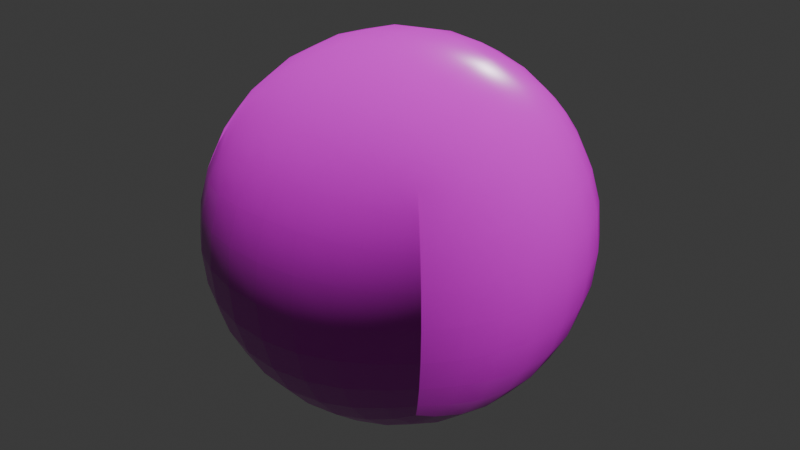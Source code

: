 # Source: basicball.blend  (saved by Blender 4.5.90; exported with 4.5.12 LTS)
import bpy
from mathutils import Matrix  # noqa: F401  (used for matrix-valued properties, if any)

bpy.ops.wm.read_factory_settings(use_empty=True)
scene = bpy.context.scene
scene.name = 'Scene'

# ---- collections
col_collection = bpy.data.collections.new('Collection'); scene.collection.children.link(col_collection)

# ---- images (referenced by path relative to the original .blend; pixels are not part of the script)
import os
ASSET_DIR = os.environ.get("B2B_ASSET_DIR", "")  # directory of the original .blend (textures are referenced by path, not embedded)
HERE = os.path.dirname(os.path.abspath(__file__))  # packed textures are extracted next to this script under _unpacked/

def load_image(name, relpath, width, height, colorspace="sRGB"):
    """Load a texture the original file referenced (path relative to the .blend, or extracted next to this script)."""
    p = next((c for c in (os.path.join(HERE, relpath), os.path.join(ASSET_DIR, relpath)) if relpath and os.path.exists(c)), "")
    if p:
        img = bpy.data.images.load(p, check_existing=True)
        img.name = name
    else:  # same state as the original file: an image datablock whose file is absent (Cycles renders it pink)
        img = bpy.data.images.new(name, width, height)
        img.source = "FILE"
        img.filepath = "//" + (relpath or name)
    img.colorspace_settings.name = colorspace
    return img
img_diffuse_4k = load_image('Diffuse_4K', 'textures/Football_Diffuse.jpg', 1024, 1024, 'sRGB')
img_normal_4k = load_image('Normal_4K', 'textures/Football_Normal.jpg', 1024, 1024, 'Non-Color')

# ---- materials (node trees are filled in below, after node groups)
mat_baked = bpy.data.materials.new('Baked')
mat_baked.diffuse_color = (0.0, 0.0, 0.0, 1.0)
mat_baked.roughness = 0.2545

# ---- material node trees
mat_baked.use_nodes = True; mat_baked.node_tree.nodes.clear()
_N = mat_baked.node_tree.nodes; _L = mat_baked.node_tree.links
n0 = _N.new('ShaderNodeBsdfPrincipled'); n0.name = 'Principled BSDF'; n0.location = (-200, 100)
n0.inputs[2].default_value = 0.2545
n0.inputs[27].default_value = (0.0, 0.0, 0.0, 1.0)
n0.inputs[28].default_value = 1.0
n1 = _N.new('ShaderNodeOutputMaterial'); n1.name = 'Material Output'; n1.location = (200, 100)
n2 = _N.new('ShaderNodeNormalMap'); n2.name = 'Normal Map'; n2.location = (-600, -600)
n2.label = 'Normal/Map'
n3 = _N.new('ShaderNodeTexImage'); n3.name = 'Image Texture'; n3.location = (-600, 300)
n3.image = img_diffuse_4k
n4 = _N.new('ShaderNodeTexImage'); n4.name = 'Image Texture.001'; n4.location = (-900, -1200)
n4.image = img_normal_4k
_L.new(n0.outputs[0], n1.inputs[0])
_L.new(n2.outputs[0], n0.inputs[5])
_L.new(n3.outputs[0], n0.inputs[0])
_L.new(n4.outputs[0], n2.inputs[1])
n1.is_active_output = True

# ---- world
world_world = bpy.data.worlds.new('World'); scene.world = world_world
world_world.use_nodes = True; world_world.node_tree.nodes.clear()
_N = world_world.node_tree.nodes; _L = world_world.node_tree.links
n0 = _N.new('ShaderNodeOutputWorld'); n0.name = 'World Output'; n0.location = (200, 100)
n1 = _N.new('ShaderNodeBackground'); n1.name = 'Background'; n1.location = (-200, 100)
n1.inputs[0].default_value = (0.05088, 0.05088, 0.05088, 1.0)
_L.new(n1.outputs[0], n0.inputs[0])
n0.is_active_output = True
world_world.color = (0.05088, 0.05088, 0.05088)
world_world.sun_shadow_jitter_overblur = 0.0

# ---- meshes
me_cube_001 = bpy.data.meshes.new('Cube.001')
me_cube_001.from_pydata([(-0.06339, -0.06339, 0.06339), (-0.06339, 0.06339, 0.06339), (-0.06339, -0.06339, -0.06339), (-0.06339, 0.06339, -0.06339), (0.06339, -0.06339, 0.06339), (0.06339, 0.06339, 0.06339), (0.06339, -0.06339, -0.06339), (0.06339, 0.06339, -0.06339), (-0.06793, -0.06793, -0.05317), (-0.07291, -0.07291, -0.03775), (-0.0764, -0.0764, -0.01954), (-0.07764, -0.07764, 5.529e-10), (-0.0764, -0.0764, 0.01954), (-0.07291, -0.07291, 0.03775), (-0.06793, -0.06793, 0.05317), (-0.06793, -0.05317, 0.06793), (-0.07291, -0.03775, 0.07291), (-0.0764, -0.01954, 0.0764), (-0.07764, -2.789e-09, 0.07764), (-0.0764, 0.01954, 0.0764), (-0.07291, 0.03775, 0.07291), (-0.06793, 0.05317, 0.06793), (-0.06793, 0.06793, 0.05317), (-0.07291, 0.07291, 0.03775), (-0.0764, 0.0764, 0.01954), (-0.07764, 0.07764, 1.502e-09), (-0.0764, 0.0764, -0.01954), (-0.07291, 0.07291, -0.03775), (-0.06793, 0.06793, -0.05317), (-0.06793, 0.05317, -0.06793), (-0.07291, 0.03775, -0.07291), (-0.0764, 0.01954, -0.0764), (-0.07764, -2.908e-09, -0.07764), (-0.0764, -0.01954, -0.0764), (-0.07291, -0.03775, -0.07291), (-0.06793, -0.05317, -0.06793), (0.05317, -0.06793, -0.06793), (0.03775, -0.07291, -0.07291), (0.01954, -0.0764, -0.0764), (9.935e-10, -0.07764, -0.07764), (-0.01954, -0.0764, -0.0764), (-0.03775, -0.07291, -0.07291), (-0.05317, -0.06793, -0.06793), (-0.05317, 0.06793, -0.06793), (-0.03775, 0.07291, -0.07291), (-0.01954, 0.0764, -0.0764), (-1.735e-09, 0.07764, -0.07764), (0.01954, 0.0764, -0.0764), (0.03775, 0.07291, -0.07291), (0.05317, 0.06793, -0.06793), (0.06793, 0.05317, -0.06793), (0.07291, 0.03775, -0.07291), (0.0764, 0.01954, -0.0764), (0.07764, -2.908e-09, -0.07764), (0.0764, -0.01954, -0.0764), (0.07291, -0.03775, -0.07291), (0.06793, -0.05317, -0.06793), (0.06793, -0.06793, 0.05317), (0.07291, -0.07291, 0.03775), (0.0764, -0.0764, 0.01954), (0.07764, -0.07764, 2.807e-09), (0.0764, -0.0764, -0.01954), (0.07291, -0.07291, -0.03775), (0.06793, -0.06793, -0.05317), (0.06793, 0.06793, -0.05317), (0.07291, 0.07291, -0.03775), (0.0764, 0.0764, -0.01954), (0.07764, 0.07764, 9.088e-10), (0.0764, 0.0764, 0.01954), (0.07291, 0.07291, 0.03775), (0.06793, 0.06793, 0.05317), (0.06793, 0.05317, 0.06793), (0.07291, 0.03775, 0.07291), (0.0764, 0.01954, 0.0764), (0.07764, -2.908e-09, 0.07764), (0.0764, -0.01954, 0.0764), (0.07291, -0.03775, 0.07291), (0.06793, -0.05317, 0.06793), (-0.05317, -0.06793, 0.06793), (-0.03775, -0.07291, 0.07291), (-0.01954, -0.0764, 0.0764), (-2.565e-09, -0.07764, 0.07764), (0.01954, -0.0764, 0.0764), (0.03775, -0.07291, 0.07291), (0.05317, -0.06793, 0.06793), (0.05317, 0.06793, 0.06793), (0.03775, 0.07291, 0.07291), (0.01954, 0.0764, 0.0764), (-1.142e-09, 0.07764, 0.07764), (-0.01954, 0.0764, 0.0764), (-0.03775, 0.07291, 0.07291), (-0.05317, 0.06793, 0.06793), (-0.07763, -0.05491, 0.05491), (-0.08476, -0.03867, 0.05811), (-0.0893, -0.01997, 0.06069), (-0.09084, -3.237e-09, 0.06167), (-0.0893, 0.01997, 0.06069), (-0.08476, 0.03867, 0.05811), (-0.07763, 0.05491, 0.05491), (-0.08476, -0.05811, 0.03867), (-0.0936, -0.04059, 0.04059), (-0.09914, -0.02089, 0.04232), (-0.101, -3.273e-09, 0.04304), (-0.09914, 0.02089, 0.04232), (-0.0936, 0.04059, 0.04059), (-0.08476, 0.05811, 0.03867), (-0.0893, -0.06069, 0.01997), (-0.09914, -0.04232, 0.02089), (-0.1054, -0.02178, 0.02178), (-0.1075, -2.521e-09, 0.02217), (-0.1054, 0.02178, 0.02178), (-0.09914, 0.04232, 0.02089), (-0.0893, 0.06069, 0.01997), (-0.09084, -0.06167, -2.667e-10), (-0.101, -0.04304, -6.513e-10), (-0.1075, -0.02217, 1.598e-09), (-0.1098, -1.82e-09, 2.256e-09), (-0.1075, 0.02217, 2.099e-09), (-0.101, 0.04304, 1.394e-09), (-0.09084, 0.06167, 1.61e-09), (-0.0893, -0.06069, -0.01997), (-0.09914, -0.04232, -0.02089), (-0.1054, -0.02178, -0.02178), (-0.1075, -1.337e-09, -0.02217), (-0.1054, 0.02178, -0.02178), (-0.09914, 0.04232, -0.02089), (-0.0893, 0.06069, -0.01997), (-0.08476, -0.05811, -0.03867), (-0.0936, -0.04059, -0.04059), (-0.09914, -0.02089, -0.04232), (-0.101, -1.107e-09, -0.04304), (-0.09914, 0.02089, -0.04232), (-0.0936, 0.04059, -0.04059), (-0.08476, 0.05811, -0.03867), (-0.07763, -0.05491, -0.05491), (-0.08476, -0.03867, -0.05811), (-0.0893, -0.01997, -0.06069), (-0.09084, -2.12e-09, -0.06167), (-0.0893, 0.01997, -0.06069), (-0.08476, 0.03867, -0.05811), (-0.07763, 0.05491, -0.05491), (-0.05491, -0.05491, -0.07763), (-0.05811, -0.03867, -0.08476), (-0.06069, -0.01997, -0.0893), (-0.06167, -3.714e-09, -0.09084), (-0.06069, 0.01997, -0.0893), (-0.05811, 0.03867, -0.08476), (-0.05491, 0.05491, -0.07763), (-0.03867, -0.05811, -0.08476), (-0.04059, -0.04059, -0.0936), (-0.04232, -0.02089, -0.09914), (-0.04304, -3.755e-09, -0.101), (-0.04232, 0.02089, -0.09914), (-0.04059, 0.04059, -0.0936), (-0.03867, 0.05811, -0.08476), (-0.01997, -0.06069, -0.0893), (-0.02089, -0.04232, -0.09914), (-0.02178, -0.02178, -0.1054), (-0.02217, -3.021e-09, -0.1075), (-0.02178, 0.02178, -0.1054), (-0.02089, 0.04232, -0.09914), (-0.01997, 0.06069, -0.0893), (1.824e-09, -0.06167, -0.09084), (2.231e-09, -0.04304, -0.101), (9.572e-10, -0.02217, -0.1075), (2.04e-10, -1.942e-09, -0.1098), (-2.566e-10, 0.02217, -0.1075), (-1.74e-09, 0.04304, -0.101), (-1.945e-09, 0.06167, -0.09084), (0.01997, -0.06069, -0.0893), (0.02089, -0.04232, -0.09914), (0.02178, -0.02178, -0.1054), (0.02217, -1.58e-09, -0.1075), (0.02178, 0.02178, -0.1054), (0.02089, 0.04232, -0.09914), (0.01997, 0.06069, -0.0893), (0.03867, -0.05811, -0.08476), (0.04059, -0.04059, -0.0936), (0.04232, -0.02089, -0.09914), (0.04304, -1.589e-09, -0.101), (0.04232, 0.02089, -0.09914), (0.04059, 0.04059, -0.0936), (0.03867, 0.05811, -0.08476), (0.05491, -0.05491, -0.07763), (0.05811, -0.03867, -0.08476), (0.06069, -0.01997, -0.0893), (0.06167, -2.358e-09, -0.09084), (0.06069, 0.01997, -0.0893), (0.05811, 0.03867, -0.08476), (0.05491, 0.05491, -0.07763), (0.07763, -0.05491, -0.05491), (0.08476, -0.03867, -0.05811), (0.0893, -0.01997, -0.06069), (0.09084, -3.714e-09, -0.06167), (0.0893, 0.01997, -0.06069), (0.08476, 0.03867, -0.05811), (0.07763, 0.05491, -0.05491), (0.08476, -0.05811, -0.03867), (0.0936, -0.04059, -0.04059), (0.09914, -0.02089, -0.04232), (0.101, -3.755e-09, -0.04304), (0.09914, 0.02089, -0.04232), (0.0936, 0.04059, -0.04059), (0.08476, 0.05811, -0.03867), (0.0893, -0.06069, -0.01997), (0.09914, -0.04232, -0.02089), (0.1054, -0.02178, -0.02178), (0.1075, -3.006e-09, -0.02217), (0.1054, 0.02178, -0.02178), (0.09914, 0.04232, -0.02089), (0.0893, 0.06069, -0.01997), (0.09084, -0.06167, 3.755e-09), (0.101, -0.04304, 4.402e-09), (0.1075, -0.02217, 3.131e-09), (0.1098, -1.82e-09, 2.378e-09), (0.1075, 0.02217, 1.431e-09), (0.101, 0.04304, -4.971e-11), (0.09084, 0.06167, -2.518e-10), (0.0893, -0.06069, 0.01997), (0.09914, -0.04232, 0.02089), (0.1054, -0.02178, 0.02178), (0.1075, -1.337e-09, 0.02217), (0.1054, 0.02178, 0.02178), (0.09914, 0.04232, 0.02089), (0.0893, 0.06069, 0.01997), (0.08476, -0.05811, 0.03867), (0.0936, -0.04059, 0.04059), (0.09914, -0.02089, 0.04232), (0.101, -1.589e-09, 0.04304), (0.09914, 0.02089, 0.04232), (0.0936, 0.04059, 0.04059), (0.08476, 0.05811, 0.03867), (0.07763, -0.05491, 0.05491), (0.08476, -0.03867, 0.05811), (0.0893, -0.01997, 0.06069), (0.09084, -2.12e-09, 0.06167), (0.0893, 0.01997, 0.06069), (0.08476, 0.03867, 0.05811), (0.07763, 0.05491, 0.05491), (0.05491, -0.05491, 0.07763), (0.05811, -0.03867, 0.08476), (0.06069, -0.01997, 0.0893), (0.06167, -3.714e-09, 0.09084), (0.06069, 0.01997, 0.0893), (0.05811, 0.03867, 0.08476), (0.05491, 0.05491, 0.07763), (0.03867, -0.05811, 0.08476), (0.04059, -0.04059, 0.0936), (0.04232, -0.02089, 0.09914), (0.04304, -3.755e-09, 0.101), (0.04232, 0.02089, 0.09914), (0.04059, 0.04059, 0.0936), (0.03867, 0.05811, 0.08476), (0.01997, -0.06069, 0.0893), (0.02089, -0.04232, 0.09914), (0.02178, -0.02178, 0.1054), (0.02217, -3.021e-09, 0.1075), (0.02178, 0.02178, 0.1054), (0.02089, 0.04232, 0.09914), (0.01997, 0.06069, 0.0893), (-3.39e-09, -0.06167, 0.09084), (-4.267e-09, -0.04304, 0.101), (-2.988e-09, -0.02217, 0.1075), (-2.232e-09, -1.942e-09, 0.1098), (-1.774e-09, 0.02217, 0.1075), (-2.963e-10, 0.04304, 0.101), (-8.308e-11, 0.06167, 0.09084), (-0.01997, -0.06069, 0.0893), (-0.02089, -0.04232, 0.09914), (-0.02178, -0.02178, 0.1054), (-0.02217, -1.58e-09, 0.1075), (-0.02178, 0.02178, 0.1054), (-0.02089, 0.04232, 0.09914), (-0.01997, 0.06069, 0.0893), (-0.03867, -0.05811, 0.08476), (-0.04059, -0.04059, 0.0936), (-0.04232, -0.02089, 0.09914), (-0.04304, -1.589e-09, 0.101), (-0.04232, 0.02089, 0.09914), (-0.04059, 0.04059, 0.0936), (-0.03867, 0.05811, 0.08476), (-0.05491, -0.05491, 0.07763), (-0.05811, -0.03867, 0.08476), (-0.06069, -0.01997, 0.0893), (-0.06167, -2.343e-09, 0.09084), (-0.06069, 0.01997, 0.0893), (-0.05811, 0.03867, 0.08476), (-0.05491, 0.05491, 0.07763), (-0.05491, -0.07763, -0.05491), (-0.03867, -0.08476, -0.05811), (-0.01997, -0.0893, -0.06069), (-1.26e-09, -0.09084, -0.06167), (0.01997, -0.0893, -0.06069), (0.03867, -0.08476, -0.05811), (0.05491, -0.07763, -0.05491), (-0.05811, -0.08476, -0.03867), (-0.04059, -0.0936, -0.04059), (-0.02089, -0.09914, -0.04232), (-1.981e-09, -0.101, -0.04304), (0.02089, -0.09914, -0.04232), (0.04059, -0.0936, -0.04059), (0.05811, -0.08476, -0.03867), (-0.06069, -0.0893, -0.01997), (-0.04232, -0.09914, -0.02089), (-0.02178, -0.1054, -0.02178), (-2.168e-09, -0.1075, -0.02217), (0.02178, -0.1054, -0.02178), (0.04232, -0.09914, -0.02089), (0.06069, -0.0893, -0.01997), (-0.06167, -0.09084, 2.087e-09), (-0.04304, -0.101, 2.477e-09), (-0.02217, -0.1075, 1.674e-09), (-1.014e-09, -0.1098, 1.404e-09), (0.02217, -0.1075, 9.458e-10), (0.04304, -0.101, 4.316e-10), (0.06167, -0.09084, 1.178e-09), (-0.06069, -0.0893, 0.01997), (-0.04232, -0.09914, 0.02089), (-0.02178, -0.1054, 0.02178), (1.531e-10, -0.1075, 0.02217), (0.02178, -0.1054, 0.02178), (0.04232, -0.09914, 0.02089), (0.06069, -0.0893, 0.01997), (-0.05811, -0.08476, 0.03867), (-0.04059, -0.0936, 0.04059), (-0.02089, -0.09914, 0.04232), (5.46e-10, -0.101, 0.04304), (0.02089, -0.09914, 0.04232), (0.04059, -0.0936, 0.04059), (0.05811, -0.08476, 0.03867), (-0.05491, -0.07763, 0.05491), (-0.03867, -0.08476, 0.05811), (-0.01997, -0.0893, 0.06069), (-8.577e-10, -0.09084, 0.06167), (0.01997, -0.0893, 0.06069), (0.03867, -0.08476, 0.05811), (0.05491, -0.07763, 0.05491), (0.05491, 0.07763, -0.05491), (0.03867, 0.08476, -0.05811), (0.01997, 0.0893, -0.06069), (-7.832e-10, 0.09084, -0.06167), (-0.01997, 0.0893, -0.06069), (-0.03867, 0.08476, -0.05811), (-0.05491, 0.07763, -0.05491), (0.05811, 0.08476, -0.03867), (0.04059, 0.0936, -0.04059), (0.02089, 0.09914, -0.04232), (4.256e-10, 0.101, -0.04304), (-0.02089, 0.09914, -0.04232), (-0.04059, 0.0936, -0.04059), (-0.05811, 0.08476, -0.03867), (0.06069, 0.0893, -0.01997), (0.04232, 0.09914, -0.02089), (0.02178, 0.1054, -0.02178), (1.227e-10, 0.1075, -0.02217), (-0.02178, 0.1054, -0.02178), (-0.04232, 0.09914, -0.02089), (-0.06069, 0.0893, -0.01997), (0.06167, 0.09084, 2.325e-09), (0.04304, 0.101, 3.44e-09), (0.02217, 0.1075, 3.146e-09), (-1.136e-09, 0.1098, 2.5e-09), (-0.02217, 0.1075, 1.674e-09), (-0.04304, 0.101, 4.316e-10), (-0.06167, 0.09084, 1.178e-09), (0.06069, 0.0893, 0.01997), (0.04232, 0.09914, 0.02089), (0.02178, 0.1054, 0.02178), (-2.442e-09, 0.1075, 0.02217), (-0.02178, 0.1054, 0.02178), (-0.04232, 0.09914, 0.02089), (-0.06069, 0.0893, 0.01997), (0.05811, 0.08476, 0.03867), (0.04059, 0.0936, 0.04059), (0.02089, 0.09914, 0.04232), (-3.184e-09, 0.101, 0.04304), (-0.02089, 0.09914, 0.04232), (-0.04059, 0.0936, 0.04059), (-0.05811, 0.08476, 0.03867), (0.05491, 0.07763, 0.05491), (0.03867, 0.08476, 0.05811), (0.01997, 0.0893, 0.06069), (-1.483e-09, 0.09084, 0.06167), (-0.01997, 0.0893, 0.06069), (-0.03867, 0.08476, 0.05811), (-0.05491, 0.07763, 0.05491)], [], [(92, 93, 100, 99), (93, 94, 101, 100), (94, 95, 102, 101), (95, 96, 103, 102), (96, 97, 104, 103), (97, 98, 105, 104), (99, 100, 107, 106), (100, 101, 108, 107), (101, 102, 109, 108), (102, 103, 110, 109), (103, 104, 111, 110), (104, 105, 112, 111), (106, 107, 114, 113), (107, 108, 115, 114), (108, 109, 116, 115), (109, 110, 117, 116), (110, 111, 118, 117), (111, 112, 119, 118), (113, 114, 121, 120), (114, 115, 122, 121), (115, 116, 123, 122), (116, 117, 124, 123), (117, 118, 125, 124), (118, 119, 126, 125), (120, 121, 128, 127), (121, 122, 129, 128), (122, 123, 130, 129), (123, 124, 131, 130), (124, 125, 132, 131), (125, 126, 133, 132), (127, 128, 135, 134), (128, 129, 136, 135), (129, 130, 137, 136), (130, 131, 138, 137), (131, 132, 139, 138), (132, 133, 140, 139), (0, 15, 92, 14), (15, 16, 93, 92), (16, 17, 94, 93), (17, 18, 95, 94), (18, 19, 96, 95), (19, 20, 97, 96), (20, 21, 98, 97), (21, 1, 22, 98), (98, 22, 23, 105), (105, 23, 24, 112), (112, 24, 25, 119), (119, 25, 26, 126), (126, 26, 27, 133), (133, 27, 28, 140), (140, 28, 3, 29), (139, 140, 29, 30), (138, 139, 30, 31), (137, 138, 31, 32), (136, 137, 32, 33), (135, 136, 33, 34), (134, 135, 34, 35), (8, 134, 35, 2), (9, 127, 134, 8), (10, 120, 127, 9), (11, 113, 120, 10), (12, 106, 113, 11), (13, 99, 106, 12), (14, 92, 99, 13), (141, 142, 149, 148), (142, 143, 150, 149), (143, 144, 151, 150), (144, 145, 152, 151), (145, 146, 153, 152), (146, 147, 154, 153), (148, 149, 156, 155), (149, 150, 157, 156), (150, 151, 158, 157), (151, 152, 159, 158), (152, 153, 160, 159), (153, 154, 161, 160), (155, 156, 163, 162), (156, 157, 164, 163), (157, 158, 165, 164), (158, 159, 166, 165), (159, 160, 167, 166), (160, 161, 168, 167), (162, 163, 170, 169), (163, 164, 171, 170), (164, 165, 172, 171), (165, 166, 173, 172), (166, 167, 174, 173), (167, 168, 175, 174), (169, 170, 177, 176), (170, 171, 178, 177), (171, 172, 179, 178), (172, 173, 180, 179), (173, 174, 181, 180), (174, 175, 182, 181), (176, 177, 184, 183), (177, 178, 185, 184), (178, 179, 186, 185), (179, 180, 187, 186), (180, 181, 188, 187), (181, 182, 189, 188), (2, 35, 141, 42), (35, 34, 142, 141), (34, 33, 143, 142), (33, 32, 144, 143), (32, 31, 145, 144), (31, 30, 146, 145), (30, 29, 147, 146), (29, 3, 43, 147), (147, 43, 44, 154), (154, 44, 45, 161), (161, 45, 46, 168), (168, 46, 47, 175), (175, 47, 48, 182), (182, 48, 49, 189), (189, 49, 7, 50), (188, 189, 50, 51), (187, 188, 51, 52), (186, 187, 52, 53), (185, 186, 53, 54), (184, 185, 54, 55), (183, 184, 55, 56), (36, 183, 56, 6), (37, 176, 183, 36), (38, 169, 176, 37), (39, 162, 169, 38), (40, 155, 162, 39), (41, 148, 155, 40), (42, 141, 148, 41), (190, 191, 198, 197), (191, 192, 199, 198), (192, 193, 200, 199), (193, 194, 201, 200), (194, 195, 202, 201), (195, 196, 203, 202), (197, 198, 205, 204), (198, 199, 206, 205), (199, 200, 207, 206), (200, 201, 208, 207), (201, 202, 209, 208), (202, 203, 210, 209), (204, 205, 212, 211), (205, 206, 213, 212), (206, 207, 214, 213), (207, 208, 215, 214), (208, 209, 216, 215), (209, 210, 217, 216), (211, 212, 219, 218), (212, 213, 220, 219), (213, 214, 221, 220), (214, 215, 222, 221), (215, 216, 223, 222), (216, 217, 224, 223), (218, 219, 226, 225), (219, 220, 227, 226), (220, 221, 228, 227), (221, 222, 229, 228), (222, 223, 230, 229), (223, 224, 231, 230), (225, 226, 233, 232), (226, 227, 234, 233), (227, 228, 235, 234), (228, 229, 236, 235), (229, 230, 237, 236), (230, 231, 238, 237), (6, 56, 190, 63), (56, 55, 191, 190), (55, 54, 192, 191), (54, 53, 193, 192), (53, 52, 194, 193), (52, 51, 195, 194), (51, 50, 196, 195), (50, 7, 64, 196), (196, 64, 65, 203), (203, 65, 66, 210), (210, 66, 67, 217), (217, 67, 68, 224), (224, 68, 69, 231), (231, 69, 70, 238), (238, 70, 5, 71), (237, 238, 71, 72), (236, 237, 72, 73), (235, 236, 73, 74), (234, 235, 74, 75), (233, 234, 75, 76), (232, 233, 76, 77), (57, 232, 77, 4), (58, 225, 232, 57), (59, 218, 225, 58), (60, 211, 218, 59), (61, 204, 211, 60), (62, 197, 204, 61), (63, 190, 197, 62), (239, 240, 247, 246), (240, 241, 248, 247), (241, 242, 249, 248), (242, 243, 250, 249), (243, 244, 251, 250), (244, 245, 252, 251), (246, 247, 254, 253), (247, 248, 255, 254), (248, 249, 256, 255), (249, 250, 257, 256), (250, 251, 258, 257), (251, 252, 259, 258), (253, 254, 261, 260), (254, 255, 262, 261), (255, 256, 263, 262), (256, 257, 264, 263), (257, 258, 265, 264), (258, 259, 266, 265), (260, 261, 268, 267), (261, 262, 269, 268), (262, 263, 270, 269), (263, 264, 271, 270), (264, 265, 272, 271), (265, 266, 273, 272), (267, 268, 275, 274), (268, 269, 276, 275), (269, 270, 277, 276), (270, 271, 278, 277), (271, 272, 279, 278), (272, 273, 280, 279), (274, 275, 282, 281), (275, 276, 283, 282), (276, 277, 284, 283), (277, 278, 285, 284), (278, 279, 286, 285), (279, 280, 287, 286), (4, 77, 239, 84), (77, 76, 240, 239), (76, 75, 241, 240), (75, 74, 242, 241), (74, 73, 243, 242), (73, 72, 244, 243), (72, 71, 245, 244), (71, 5, 85, 245), (245, 85, 86, 252), (252, 86, 87, 259), (259, 87, 88, 266), (266, 88, 89, 273), (273, 89, 90, 280), (280, 90, 91, 287), (287, 91, 1, 21), (286, 287, 21, 20), (285, 286, 20, 19), (284, 285, 19, 18), (283, 284, 18, 17), (282, 283, 17, 16), (281, 282, 16, 15), (78, 281, 15, 0), (79, 274, 281, 78), (80, 267, 274, 79), (81, 260, 267, 80), (82, 253, 260, 81), (83, 246, 253, 82), (84, 239, 246, 83), (288, 289, 296, 295), (289, 290, 297, 296), (290, 291, 298, 297), (291, 292, 299, 298), (292, 293, 300, 299), (293, 294, 301, 300), (295, 296, 303, 302), (296, 297, 304, 303), (297, 298, 305, 304), (298, 299, 306, 305), (299, 300, 307, 306), (300, 301, 308, 307), (302, 303, 310, 309), (303, 304, 311, 310), (304, 305, 312, 311), (305, 306, 313, 312), (306, 307, 314, 313), (307, 308, 315, 314), (309, 310, 317, 316), (310, 311, 318, 317), (311, 312, 319, 318), (312, 313, 320, 319), (313, 314, 321, 320), (314, 315, 322, 321), (316, 317, 324, 323), (317, 318, 325, 324), (318, 319, 326, 325), (319, 320, 327, 326), (320, 321, 328, 327), (321, 322, 329, 328), (323, 324, 331, 330), (324, 325, 332, 331), (325, 326, 333, 332), (326, 327, 334, 333), (327, 328, 335, 334), (328, 329, 336, 335), (2, 42, 288, 8), (42, 41, 289, 288), (41, 40, 290, 289), (40, 39, 291, 290), (39, 38, 292, 291), (38, 37, 293, 292), (37, 36, 294, 293), (36, 6, 63, 294), (294, 63, 62, 301), (301, 62, 61, 308), (308, 61, 60, 315), (315, 60, 59, 322), (322, 59, 58, 329), (329, 58, 57, 336), (336, 57, 4, 84), (335, 336, 84, 83), (334, 335, 83, 82), (333, 334, 82, 81), (332, 333, 81, 80), (331, 332, 80, 79), (330, 331, 79, 78), (14, 330, 78, 0), (13, 323, 330, 14), (12, 316, 323, 13), (11, 309, 316, 12), (10, 302, 309, 11), (9, 295, 302, 10), (8, 288, 295, 9), (337, 338, 345, 344), (338, 339, 346, 345), (339, 340, 347, 346), (340, 341, 348, 347), (341, 342, 349, 348), (342, 343, 350, 349), (344, 345, 352, 351), (345, 346, 353, 352), (346, 347, 354, 353), (347, 348, 355, 354), (348, 349, 356, 355), (349, 350, 357, 356), (351, 352, 359, 358), (352, 353, 360, 359), (353, 354, 361, 360), (354, 355, 362, 361), (355, 356, 363, 362), (356, 357, 364, 363), (358, 359, 366, 365), (359, 360, 367, 366), (360, 361, 368, 367), (361, 362, 369, 368), (362, 363, 370, 369), (363, 364, 371, 370), (365, 366, 373, 372), (366, 367, 374, 373), (367, 368, 375, 374), (368, 369, 376, 375), (369, 370, 377, 376), (370, 371, 378, 377), (372, 373, 380, 379), (373, 374, 381, 380), (374, 375, 382, 381), (375, 376, 383, 382), (376, 377, 384, 383), (377, 378, 385, 384), (7, 49, 337, 64), (49, 48, 338, 337), (48, 47, 339, 338), (47, 46, 340, 339), (46, 45, 341, 340), (45, 44, 342, 341), (44, 43, 343, 342), (43, 3, 28, 343), (343, 28, 27, 350), (350, 27, 26, 357), (357, 26, 25, 364), (364, 25, 24, 371), (371, 24, 23, 378), (378, 23, 22, 385), (385, 22, 1, 91), (384, 385, 91, 90), (383, 384, 90, 89), (382, 383, 89, 88), (381, 382, 88, 87), (380, 381, 87, 86), (379, 380, 86, 85), (70, 379, 85, 5), (69, 372, 379, 70), (68, 365, 372, 69), (67, 358, 365, 68), (66, 351, 358, 67), (65, 344, 351, 66), (64, 337, 344, 65)])
me_cube_001.polygons.foreach_set('use_smooth', [True] * 384)
_uv = me_cube_001.uv_layers.new(name='UVMap')
_uv.uv.foreach_set('vector', [0.1238, 0.3766, 0.1545, 0.3901, 0.138, 0.4211, 0.1065, 0.4054, 0.1545, 0.3901, 0.1864, 0.4044, 0.1695, 0.4361, 0.138, 0.4211, 0.1864, 0.4044, 0.2177, 0.4206, 0.2003, 0.4518, 0.1695, 0.4361, 0.2177, 0.4206, 0.2473, 0.4389, 0.2295, 0.4688, 0.2003, 0.4518, 0.2473, 0.4389, 0.2746, 0.4587, 0.2571, 0.4863, 0.2295, 0.4688, 0.2746, 0.4587, 0.299, 0.4784, 0.2829, 0.5034, 0.2571, 0.4863, 0.1065, 0.4054, 0.138, 0.4211, 0.1212, 0.4518, 0.08875, 0.4357, 0.138, 0.4211, 0.1695, 0.4361, 0.153, 0.4672, 0.1212, 0.4518, 0.1695, 0.4361, 0.2003, 0.4518, 0.184, 0.4825, 0.153, 0.4672, 0.2003, 0.4518, 0.2295, 0.4688, 0.2137, 0.4983, 0.184, 0.4825, 0.2295, 0.4688, 0.2571, 0.4863, 0.242, 0.5141, 0.2137, 0.4983, 0.2571, 0.4863, 0.2829, 0.5034, 0.2689, 0.5292, 0.242, 0.5141, 0.08875, 0.4357, 0.1212, 0.4518, 0.1052, 0.4831, 0.07227, 0.4673, 0.1212, 0.4518, 0.153, 0.4672, 0.1372, 0.4984, 0.1052, 0.4831, 0.153, 0.4672, 0.184, 0.4825, 0.1685, 0.5134, 0.1372, 0.4984, 0.184, 0.4825, 0.2137, 0.4983, 0.1991, 0.528, 0.1685, 0.5134, 0.2137, 0.4983, 0.242, 0.5141, 0.2283, 0.5419, 0.1991, 0.528, 0.242, 0.5141, 0.2689, 0.5292, 0.256, 0.5552, 0.2283, 0.5419, 0.07227, 0.4673, 0.1052, 0.4831, 0.0909, 0.5151, 0.058, 0.5, 0.1052, 0.4831, 0.1372, 0.4984, 0.1228, 0.5302, 0.0909, 0.5151, 0.1372, 0.4984, 0.1685, 0.5134, 0.1542, 0.5448, 0.1228, 0.5302, 0.1685, 0.5134, 0.1991, 0.528, 0.1852, 0.5579, 0.1542, 0.5448, 0.1991, 0.528, 0.2283, 0.5419, 0.2152, 0.5701, 0.1852, 0.5579, 0.2283, 0.5419, 0.256, 0.5552, 0.2438, 0.5815, 0.2152, 0.5701, 0.058, 0.5, 0.0909, 0.5151, 0.07754, 0.5475, 0.0456, 0.5329, 0.0909, 0.5151, 0.1228, 0.5302, 0.109, 0.5626, 0.07754, 0.5475, 0.1228, 0.5302, 0.1542, 0.5448, 0.1406, 0.5768, 0.109, 0.5626, 0.1542, 0.5448, 0.1852, 0.5579, 0.1721, 0.5888, 0.1406, 0.5768, 0.1852, 0.5579, 0.2152, 0.5701, 0.2031, 0.5992, 0.1721, 0.5888, 0.2152, 0.5701, 0.2438, 0.5815, 0.2326, 0.6086, 0.2031, 0.5992, 0.0456, 0.5329, 0.07754, 0.5475, 0.06376, 0.5798, 0.034, 0.5643, 0.07754, 0.5475, 0.109, 0.5626, 0.09494, 0.5956, 0.06376, 0.5798, 0.109, 0.5626, 0.1406, 0.5768, 0.1272, 0.6099, 0.09494, 0.5956, 0.1406, 0.5768, 0.1721, 0.5888, 0.1601, 0.6214, 0.1272, 0.6099, 0.1721, 0.5888, 0.2031, 0.5992, 0.1926, 0.6303, 0.1601, 0.6214, 0.2031, 0.5992, 0.2326, 0.6086, 0.2232, 0.6369, 0.1926, 0.6303, 0.1127, 0.342, 0.1363, 0.3474, 0.1238, 0.3766, 0.0966, 0.36, 0.1363, 0.3474, 0.1686, 0.3569, 0.1545, 0.3901, 0.1238, 0.3766, 0.1686, 0.3569, 0.203, 0.3705, 0.1864, 0.4044, 0.1545, 0.3901, 0.203, 0.3705, 0.2365, 0.3879, 0.2177, 0.4206, 0.1864, 0.4044, 0.2365, 0.3879, 0.2682, 0.408, 0.2473, 0.4389, 0.2177, 0.4206, 0.2682, 0.408, 0.2968, 0.4312, 0.2746, 0.4587, 0.2473, 0.4389, 0.2968, 0.4312, 0.3199, 0.4557, 0.299, 0.4784, 0.2746, 0.4587, 0.3199, 0.4557, 0.3342, 0.4757, 0.3217, 0.495, 0.299, 0.4784, 0.299, 0.4784, 0.3217, 0.495, 0.3078, 0.5187, 0.2829, 0.5034, 0.2829, 0.5034, 0.3078, 0.5187, 0.2947, 0.5432, 0.2689, 0.5292, 0.2689, 0.5292, 0.2947, 0.5432, 0.2825, 0.5678, 0.256, 0.5552, 0.256, 0.5552, 0.2825, 0.5678, 0.271, 0.5928, 0.2438, 0.5815, 0.2438, 0.5815, 0.271, 0.5928, 0.2602, 0.6184, 0.2326, 0.6086, 0.2326, 0.6086, 0.2602, 0.6184, 0.2504, 0.6442, 0.2232, 0.6369, 0.2232, 0.6369, 0.2504, 0.6442, 0.2432, 0.666, 0.2187, 0.6674, 0.1926, 0.6303, 0.2232, 0.6369, 0.2187, 0.6674, 0.1851, 0.6647, 0.1601, 0.6214, 0.1926, 0.6303, 0.1851, 0.6647, 0.1491, 0.6571, 0.1272, 0.6099, 0.1601, 0.6214, 0.1491, 0.6571, 0.1135, 0.645, 0.09494, 0.5956, 0.1272, 0.6099, 0.1135, 0.645, 0.07895, 0.6299, 0.06376, 0.5798, 0.09494, 0.5956, 0.07895, 0.6299, 0.04679, 0.6117, 0.034, 0.5643, 0.06376, 0.5798, 0.04679, 0.6117, 0.01909, 0.5925, 0.004023, 0.5536, 0.034, 0.5643, 0.01909, 0.5925, 8.759e-05, 0.5775, 0.01153, 0.5208, 0.0456, 0.5329, 0.034, 0.5643, 0.004023, 0.5536, 0.02288, 0.4856, 0.058, 0.5, 0.0456, 0.5329, 0.01153, 0.5208, 0.03788, 0.4509, 0.07227, 0.4673, 0.058, 0.5, 0.02288, 0.4856, 0.05549, 0.4174, 0.08875, 0.4357, 0.07227, 0.4673, 0.03788, 0.4509, 0.07575, 0.3865, 0.1065, 0.4054, 0.08875, 0.4357, 0.05549, 0.4174, 0.0966, 0.36, 0.1238, 0.3766, 0.1065, 0.4054, 0.07575, 0.3865, 0.1449, 0.8768, 0.1582, 0.8461, 0.1893, 0.8625, 0.1737, 0.894, 0.1582, 0.8461, 0.1725, 0.8141, 0.2042, 0.8309, 0.1893, 0.8625, 0.1725, 0.8141, 0.1885, 0.7827, 0.2198, 0.8001, 0.2042, 0.8309, 0.1885, 0.7827, 0.2068, 0.7531, 0.2367, 0.7708, 0.2198, 0.8001, 0.2068, 0.7531, 0.2264, 0.7257, 0.2542, 0.7432, 0.2367, 0.7708, 0.2264, 0.7257, 0.246, 0.7012, 0.2712, 0.7173, 0.2542, 0.7432, 0.1737, 0.894, 0.1893, 0.8625, 0.2201, 0.8792, 0.204, 0.9117, 0.1893, 0.8625, 0.2042, 0.8309, 0.2353, 0.8474, 0.2201, 0.8792, 0.2042, 0.8309, 0.2198, 0.8001, 0.2505, 0.8163, 0.2353, 0.8474, 0.2198, 0.8001, 0.2367, 0.7708, 0.2663, 0.7866, 0.2505, 0.8163, 0.2367, 0.7708, 0.2542, 0.7432, 0.282, 0.7582, 0.2663, 0.7866, 0.2542, 0.7432, 0.2712, 0.7173, 0.297, 0.7313, 0.282, 0.7582, 0.204, 0.9117, 0.2201, 0.8792, 0.2513, 0.8951, 0.2357, 0.9281, 0.2201, 0.8792, 0.2353, 0.8474, 0.2666, 0.863, 0.2513, 0.8951, 0.2353, 0.8474, 0.2505, 0.8163, 0.2815, 0.8316, 0.2666, 0.863, 0.2505, 0.8163, 0.2663, 0.7866, 0.296, 0.801, 0.2815, 0.8316, 0.2663, 0.7866, 0.282, 0.7582, 0.3099, 0.7718, 0.296, 0.801, 0.282, 0.7582, 0.297, 0.7313, 0.3231, 0.744, 0.3099, 0.7718, 0.2357, 0.9281, 0.2513, 0.8951, 0.2834, 0.9093, 0.2684, 0.9422, 0.2513, 0.8951, 0.2666, 0.863, 0.2985, 0.8773, 0.2834, 0.9093, 0.2666, 0.863, 0.2815, 0.8316, 0.3129, 0.8459, 0.2985, 0.8773, 0.2815, 0.8316, 0.296, 0.801, 0.326, 0.8149, 0.3129, 0.8459, 0.296, 0.801, 0.3099, 0.7718, 0.338, 0.7848, 0.326, 0.8149, 0.3099, 0.7718, 0.3231, 0.744, 0.3494, 0.7561, 0.338, 0.7848, 0.2684, 0.9422, 0.2834, 0.9093, 0.3159, 0.9226, 0.3013, 0.9545, 0.2834, 0.9093, 0.2985, 0.8773, 0.3309, 0.891, 0.3159, 0.9226, 0.2985, 0.8773, 0.3129, 0.8459, 0.3449, 0.8594, 0.3309, 0.891, 0.3129, 0.8459, 0.326, 0.8149, 0.3569, 0.8278, 0.3449, 0.8594, 0.326, 0.8149, 0.338, 0.7848, 0.3673, 0.7968, 0.3569, 0.8278, 0.338, 0.7848, 0.3494, 0.7561, 0.3766, 0.7673, 0.3673, 0.7968, 0.3013, 0.9545, 0.3159, 0.9226, 0.3482, 0.9362, 0.3329, 0.966, 0.3159, 0.9226, 0.3309, 0.891, 0.364, 0.905, 0.3482, 0.9362, 0.3309, 0.891, 0.3449, 0.8594, 0.3781, 0.8727, 0.364, 0.905, 0.3449, 0.8594, 0.3569, 0.8278, 0.3896, 0.8398, 0.3781, 0.8727, 0.3569, 0.8278, 0.3673, 0.7968, 0.3983, 0.8073, 0.3896, 0.8398, 0.3673, 0.7968, 0.3766, 0.7673, 0.4049, 0.7766, 0.3983, 0.8073, 0.1102, 0.888, 0.1156, 0.8644, 0.1449, 0.8768, 0.1283, 0.904, 0.1156, 0.8644, 0.125, 0.832, 0.1582, 0.8461, 0.1449, 0.8768, 0.125, 0.832, 0.1385, 0.7976, 0.1725, 0.8141, 0.1582, 0.8461, 0.1385, 0.7976, 0.1558, 0.7641, 0.1885, 0.7827, 0.1725, 0.8141, 0.1558, 0.7641, 0.1758, 0.7323, 0.2068, 0.7531, 0.1885, 0.7827, 0.1758, 0.7323, 0.1989, 0.7037, 0.2264, 0.7257, 0.2068, 0.7531, 0.1989, 0.7037, 0.2233, 0.6804, 0.246, 0.7012, 0.2264, 0.7257, 0.2233, 0.6804, 0.2432, 0.666, 0.2626, 0.6785, 0.246, 0.7012, 0.246, 0.7012, 0.2626, 0.6785, 0.2864, 0.6923, 0.2712, 0.7173, 0.2712, 0.7173, 0.2864, 0.6923, 0.3109, 0.7054, 0.297, 0.7313, 0.297, 0.7313, 0.3109, 0.7054, 0.3356, 0.7175, 0.3231, 0.744, 0.3231, 0.744, 0.3356, 0.7175, 0.3607, 0.729, 0.3494, 0.7561, 0.3494, 0.7561, 0.3607, 0.729, 0.3863, 0.7397, 0.3766, 0.7673, 0.3766, 0.7673, 0.3863, 0.7397, 0.4121, 0.7494, 0.4049, 0.7766, 0.4049, 0.7766, 0.4121, 0.7494, 0.434, 0.7565, 0.4354, 0.7811, 0.3983, 0.8073, 0.4049, 0.7766, 0.4354, 0.7811, 0.4328, 0.8147, 0.3896, 0.8398, 0.3983, 0.8073, 0.4328, 0.8147, 0.4253, 0.8507, 0.3781, 0.8727, 0.3896, 0.8398, 0.4253, 0.8507, 0.4133, 0.8863, 0.364, 0.905, 0.3781, 0.8727, 0.4133, 0.8863, 0.3983, 0.9209, 0.3482, 0.9362, 0.364, 0.905, 0.3983, 0.9209, 0.3801, 0.9531, 0.3329, 0.966, 0.3482, 0.9362, 0.3801, 0.9531, 0.361, 0.9809, 0.3222, 0.996, 0.3329, 0.966, 0.361, 0.9809, 0.3461, 0.9999, 0.2893, 0.9886, 0.3013, 0.9545, 0.3329, 0.966, 0.3222, 0.996, 0.2541, 0.9774, 0.2684, 0.9422, 0.3013, 0.9545, 0.2893, 0.9886, 0.2194, 0.9625, 0.2357, 0.9281, 0.2684, 0.9422, 0.2541, 0.9774, 0.1859, 0.945, 0.204, 0.9117, 0.2357, 0.9281, 0.2194, 0.9625, 0.1549, 0.9248, 0.1737, 0.894, 0.204, 0.9117, 0.1859, 0.945, 0.1283, 0.904, 0.1449, 0.8768, 0.1737, 0.894, 0.1549, 0.9248, 0.645, 0.8543, 0.6142, 0.841, 0.6305, 0.8099, 0.6621, 0.8254, 0.6142, 0.841, 0.5822, 0.8269, 0.5989, 0.7951, 0.6305, 0.8099, 0.5822, 0.8269, 0.5508, 0.8109, 0.568, 0.7796, 0.5989, 0.7951, 0.5508, 0.8109, 0.5211, 0.7928, 0.5387, 0.7628, 0.568, 0.7796, 0.5211, 0.7928, 0.4937, 0.7732, 0.5111, 0.7454, 0.5387, 0.7628, 0.4937, 0.7732, 0.4691, 0.7536, 0.4851, 0.7285, 0.5111, 0.7454, 0.6621, 0.8254, 0.6305, 0.8099, 0.6472, 0.7791, 0.6797, 0.795, 0.6305, 0.8099, 0.5989, 0.7951, 0.6153, 0.7639, 0.6472, 0.7791, 0.5989, 0.7951, 0.568, 0.7796, 0.5842, 0.7488, 0.6153, 0.7639, 0.568, 0.7796, 0.5387, 0.7628, 0.5544, 0.7331, 0.5842, 0.7488, 0.5387, 0.7628, 0.5111, 0.7454, 0.526, 0.7175, 0.5544, 0.7331, 0.5111, 0.7454, 0.4851, 0.7285, 0.499, 0.7026, 0.526, 0.7175, 0.6797, 0.795, 0.6472, 0.7791, 0.663, 0.7478, 0.696, 0.7633, 0.6472, 0.7791, 0.6153, 0.7639, 0.6309, 0.7326, 0.663, 0.7478, 0.6153, 0.7639, 0.5842, 0.7488, 0.5994, 0.7178, 0.6309, 0.7326, 0.5842, 0.7488, 0.5544, 0.7331, 0.5688, 0.7034, 0.5994, 0.7178, 0.5544, 0.7331, 0.526, 0.7175, 0.5395, 0.6896, 0.5688, 0.7034, 0.526, 0.7175, 0.499, 0.7026, 0.5117, 0.6765, 0.5395, 0.6896, 0.696, 0.7633, 0.663, 0.7478, 0.6771, 0.7156, 0.7101, 0.7305, 0.663, 0.7478, 0.6309, 0.7326, 0.6451, 0.7007, 0.6771, 0.7156, 0.6309, 0.7326, 0.5994, 0.7178, 0.6136, 0.6863, 0.6451, 0.7007, 0.5994, 0.7178, 0.5688, 0.7034, 0.5825, 0.6734, 0.6136, 0.6863, 0.5688, 0.7034, 0.5395, 0.6896, 0.5524, 0.6614, 0.5825, 0.6734, 0.5395, 0.6896, 0.5117, 0.6765, 0.5238, 0.6501, 0.5524, 0.6614, 0.7101, 0.7305, 0.6771, 0.7156, 0.6902, 0.6831, 0.7223, 0.6976, 0.6771, 0.7156, 0.6451, 0.7007, 0.6587, 0.6682, 0.6902, 0.6831, 0.6451, 0.7007, 0.6136, 0.6863, 0.6271, 0.6543, 0.6587, 0.6682, 0.6136, 0.6863, 0.5825, 0.6734, 0.5954, 0.6424, 0.6271, 0.6543, 0.5825, 0.6734, 0.5524, 0.6614, 0.5644, 0.6322, 0.5954, 0.6424, 0.5524, 0.6614, 0.5238, 0.6501, 0.5348, 0.6229, 0.5644, 0.6322, 0.7223, 0.6976, 0.6902, 0.6831, 0.7038, 0.6508, 0.7337, 0.666, 0.6902, 0.6831, 0.6587, 0.6682, 0.6726, 0.6351, 0.7038, 0.6508, 0.6587, 0.6682, 0.6271, 0.6543, 0.6402, 0.621, 0.6726, 0.6351, 0.6271, 0.6543, 0.5954, 0.6424, 0.6073, 0.6097, 0.6402, 0.621, 0.5954, 0.6424, 0.5644, 0.6322, 0.5747, 0.6011, 0.6073, 0.6097, 0.5644, 0.6322, 0.5348, 0.6229, 0.544, 0.5946, 0.5747, 0.6011, 0.6563, 0.8889, 0.6327, 0.8836, 0.645, 0.8543, 0.6723, 0.8707, 0.6327, 0.8836, 0.6003, 0.8743, 0.6142, 0.841, 0.645, 0.8543, 0.6003, 0.8743, 0.5658, 0.8609, 0.5822, 0.8269, 0.6142, 0.841, 0.5658, 0.8609, 0.5322, 0.8437, 0.5508, 0.8109, 0.5822, 0.8269, 0.5322, 0.8437, 0.5004, 0.8238, 0.5211, 0.7928, 0.5508, 0.8109, 0.5004, 0.8238, 0.4717, 0.8008, 0.4937, 0.7732, 0.5211, 0.7928, 0.4717, 0.8008, 0.4484, 0.7764, 0.4691, 0.7536, 0.4937, 0.7732, 0.4484, 0.7764, 0.434, 0.7565, 0.4463, 0.7371, 0.4691, 0.7536, 0.4691, 0.7536, 0.4463, 0.7371, 0.4601, 0.7133, 0.4851, 0.7285, 0.4851, 0.7285, 0.4601, 0.7133, 0.4731, 0.6888, 0.499, 0.7026, 0.499, 0.7026, 0.4731, 0.6888, 0.4851, 0.664, 0.5117, 0.6765, 0.5117, 0.6765, 0.4851, 0.664, 0.4966, 0.639, 0.5238, 0.6501, 0.5238, 0.6501, 0.4966, 0.639, 0.5072, 0.6133, 0.5348, 0.6229, 0.5348, 0.6229, 0.5072, 0.6133, 0.5168, 0.5875, 0.544, 0.5946, 0.544, 0.5946, 0.5168, 0.5875, 0.5239, 0.5656, 0.5484, 0.5641, 0.5747, 0.6011, 0.544, 0.5946, 0.5484, 0.5641, 0.582, 0.5666, 0.6073, 0.6097, 0.5747, 0.6011, 0.582, 0.5666, 0.618, 0.574, 0.6402, 0.621, 0.6073, 0.6097, 0.618, 0.574, 0.6537, 0.5858, 0.6726, 0.6351, 0.6402, 0.621, 0.6537, 0.5858, 0.6883, 0.6008, 0.7038, 0.6508, 0.6726, 0.6351, 0.6883, 0.6008, 0.7206, 0.6188, 0.7337, 0.666, 0.7038, 0.6508, 0.7206, 0.6188, 0.7484, 0.6378, 0.7637, 0.6766, 0.7337, 0.666, 0.7484, 0.6378, 0.7675, 0.6527, 0.7564, 0.7095, 0.7223, 0.6976, 0.7337, 0.666, 0.7637, 0.6766, 0.7453, 0.7447, 0.7101, 0.7305, 0.7223, 0.6976, 0.7564, 0.7095, 0.7305, 0.7795, 0.696, 0.7633, 0.7101, 0.7305, 0.7453, 0.7447, 0.7131, 0.8131, 0.6797, 0.795, 0.696, 0.7633, 0.7305, 0.7795, 0.693, 0.8442, 0.6621, 0.8254, 0.6797, 0.795, 0.7131, 0.8131, 0.6723, 0.8707, 0.645, 0.8543, 0.6621, 0.8254, 0.693, 0.8442, 0.6089, 0.3551, 0.5998, 0.3854, 0.5693, 0.3728, 0.5806, 0.3432, 0.5998, 0.3854, 0.5886, 0.4172, 0.5573, 0.4031, 0.5693, 0.3728, 0.5886, 0.4172, 0.5748, 0.4485, 0.5437, 0.4331, 0.5573, 0.4031, 0.5748, 0.4485, 0.5581, 0.4783, 0.5282, 0.4619, 0.5437, 0.4331, 0.5581, 0.4783, 0.5394, 0.5059, 0.5117, 0.4893, 0.5282, 0.4619, 0.5394, 0.5059, 0.5205, 0.5306, 0.4954, 0.515, 0.5117, 0.4893, 0.5806, 0.3432, 0.5693, 0.3728, 0.5404, 0.3593, 0.553, 0.3303, 0.5693, 0.3728, 0.5573, 0.4031, 0.5275, 0.3889, 0.5404, 0.3593, 0.5573, 0.4031, 0.5437, 0.4331, 0.5139, 0.4185, 0.5275, 0.3889, 0.5437, 0.4331, 0.5282, 0.4619, 0.4992, 0.4472, 0.5139, 0.4185, 0.5282, 0.4619, 0.5117, 0.4893, 0.4843, 0.4749, 0.4992, 0.4472, 0.5117, 0.4893, 0.4954, 0.515, 0.4698, 0.5015, 0.4843, 0.4749, 0.553, 0.3303, 0.5404, 0.3593, 0.5121, 0.3457, 0.5256, 0.3171, 0.5404, 0.3593, 0.5275, 0.3889, 0.4982, 0.3748, 0.5121, 0.3457, 0.5275, 0.3889, 0.5139, 0.4185, 0.4843, 0.4042, 0.4982, 0.3748, 0.5139, 0.4185, 0.4992, 0.4472, 0.4704, 0.4334, 0.4843, 0.4042, 0.4992, 0.4472, 0.4843, 0.4749, 0.457, 0.4618, 0.4704, 0.4334, 0.4843, 0.4749, 0.4698, 0.5015, 0.4441, 0.489, 0.457, 0.4618, 0.5256, 0.3171, 0.5121, 0.3457, 0.4836, 0.3324, 0.4982, 0.3042, 0.5121, 0.3457, 0.4982, 0.3748, 0.4689, 0.3611, 0.4836, 0.3324, 0.4982, 0.3748, 0.4843, 0.4042, 0.4546, 0.3903, 0.4689, 0.3611, 0.4843, 0.4042, 0.4704, 0.4334, 0.4416, 0.4199, 0.4546, 0.3903, 0.4704, 0.4334, 0.457, 0.4618, 0.4295, 0.4489, 0.4416, 0.4199, 0.457, 0.4618, 0.4441, 0.489, 0.4182, 0.477, 0.4295, 0.4489, 0.4982, 0.3042, 0.4836, 0.3324, 0.4549, 0.3185, 0.4706, 0.291, 0.4836, 0.3324, 0.4689, 0.3611, 0.439, 0.347, 0.4549, 0.3185, 0.4689, 0.3611, 0.4546, 0.3903, 0.4243, 0.3764, 0.439, 0.347, 0.4546, 0.3903, 0.4416, 0.4199, 0.4118, 0.4067, 0.4243, 0.3764, 0.4416, 0.4199, 0.4295, 0.4489, 0.4011, 0.4367, 0.4118, 0.4067, 0.4295, 0.4489, 0.4182, 0.477, 0.3915, 0.4657, 0.4011, 0.4367, 0.4706, 0.291, 0.4549, 0.3185, 0.4258, 0.3029, 0.4436, 0.2766, 0.4549, 0.3185, 0.439, 0.347, 0.4083, 0.3316, 0.4258, 0.3029, 0.439, 0.347, 0.4243, 0.3764, 0.3928, 0.3622, 0.4083, 0.3316, 0.4243, 0.3764, 0.4118, 0.4067, 0.3802, 0.3939, 0.3928, 0.3622, 0.4118, 0.4067, 0.4011, 0.4367, 0.3707, 0.4258, 0.3802, 0.3939, 0.4011, 0.4367, 0.3915, 0.4657, 0.3635, 0.4561, 0.3707, 0.4258, 0.64, 0.3381, 0.6389, 0.3624, 0.6089, 0.3551, 0.6191, 0.3278, 0.6389, 0.3624, 0.6336, 0.3957, 0.5998, 0.3854, 0.6089, 0.3551, 0.6336, 0.3957, 0.6231, 0.4309, 0.5886, 0.4172, 0.5998, 0.3854, 0.6231, 0.4309, 0.6079, 0.4652, 0.5748, 0.4485, 0.5886, 0.4172, 0.6079, 0.4652, 0.5895, 0.4977, 0.5581, 0.4783, 0.5748, 0.4485, 0.5895, 0.4977, 0.5674, 0.5271, 0.5394, 0.5059, 0.5581, 0.4783, 0.5674, 0.5271, 0.5436, 0.5509, 0.5205, 0.5306, 0.5394, 0.5059, 0.5436, 0.5509, 0.5239, 0.5656, 0.5044, 0.5534, 0.5205, 0.5306, 0.5205, 0.5306, 0.5044, 0.5534, 0.4805, 0.5399, 0.4954, 0.515, 0.4954, 0.515, 0.4805, 0.5399, 0.4561, 0.5271, 0.4698, 0.5015, 0.4698, 0.5015, 0.4561, 0.5271, 0.4317, 0.5152, 0.4441, 0.489, 0.4441, 0.489, 0.4317, 0.5152, 0.4069, 0.5037, 0.4182, 0.477, 0.4182, 0.477, 0.4069, 0.5037, 0.3816, 0.4929, 0.3915, 0.4657, 0.3915, 0.4657, 0.3816, 0.4929, 0.356, 0.483, 0.3635, 0.4561, 0.3635, 0.4561, 0.356, 0.483, 0.3342, 0.4757, 0.3332, 0.4511, 0.3707, 0.4258, 0.3635, 0.4561, 0.3332, 0.4511, 0.3366, 0.4175, 0.3802, 0.3939, 0.3707, 0.4258, 0.3366, 0.4175, 0.3453, 0.3818, 0.3928, 0.3622, 0.3802, 0.3939, 0.3453, 0.3818, 0.3589, 0.347, 0.4083, 0.3316, 0.3928, 0.3622, 0.3589, 0.347, 0.3759, 0.3136, 0.4258, 0.3029, 0.4083, 0.3316, 0.3759, 0.3136, 0.3965, 0.2832, 0.4436, 0.2766, 0.4258, 0.3029, 0.3965, 0.2832, 0.4189, 0.258, 0.4582, 0.2514, 0.4436, 0.2766, 0.4189, 0.258, 0.4371, 0.2418, 0.4848, 0.2636, 0.4706, 0.291, 0.4436, 0.2766, 0.4582, 0.2514, 0.512, 0.2762, 0.4982, 0.3042, 0.4706, 0.291, 0.4848, 0.2636, 0.539, 0.289, 0.5256, 0.3171, 0.4982, 0.3042, 0.512, 0.2762, 0.5659, 0.3019, 0.553, 0.3303, 0.5256, 0.3171, 0.539, 0.289, 0.5929, 0.3149, 0.5806, 0.3432, 0.553, 0.3303, 0.5659, 0.3019, 0.6191, 0.3278, 0.6089, 0.3551, 0.5806, 0.3432, 0.5929, 0.3149, 0.5445, 0.03406, 0.576, 0.04581, 0.5612, 0.0778, 0.5288, 0.06378, 0.576, 0.04581, 0.6089, 0.05829, 0.5937, 0.09133, 0.5612, 0.0778, 0.6089, 0.05829, 0.6417, 0.07255, 0.626, 0.1057, 0.5937, 0.09133, 0.6417, 0.07255, 0.6735, 0.08895, 0.6575, 0.1216, 0.626, 0.1057, 0.6735, 0.08895, 0.704, 0.1066, 0.6886, 0.1383, 0.6575, 0.1216, 0.704, 0.1066, 0.733, 0.1235, 0.7199, 0.1544, 0.6886, 0.1383, 0.5288, 0.06378, 0.5612, 0.0778, 0.5458, 0.1094, 0.5127, 0.09493, 0.5612, 0.0778, 0.5937, 0.09133, 0.5784, 0.1235, 0.5458, 0.1094, 0.5937, 0.09133, 0.626, 0.1057, 0.6106, 0.138, 0.5784, 0.1235, 0.626, 0.1057, 0.6575, 0.1216, 0.6423, 0.1538, 0.6106, 0.138, 0.6575, 0.1216, 0.6886, 0.1383, 0.6738, 0.1702, 0.6423, 0.1538, 0.6886, 0.1383, 0.7199, 0.1544, 0.706, 0.1867, 0.6738, 0.1702, 0.5127, 0.09493, 0.5458, 0.1094, 0.5312, 0.1412, 0.4979, 0.1272, 0.5458, 0.1094, 0.5784, 0.1235, 0.5636, 0.1553, 0.5312, 0.1412, 0.5784, 0.1235, 0.6106, 0.138, 0.5955, 0.1699, 0.5636, 0.1553, 0.6106, 0.138, 0.6423, 0.1538, 0.627, 0.1854, 0.5955, 0.1699, 0.6423, 0.1538, 0.6738, 0.1702, 0.6584, 0.2015, 0.627, 0.1854, 0.6738, 0.1702, 0.706, 0.1867, 0.6903, 0.2185, 0.6584, 0.2015, 0.4979, 0.1272, 0.5312, 0.1412, 0.5185, 0.1731, 0.4857, 0.1601, 0.5312, 0.1412, 0.5636, 0.1553, 0.5499, 0.1868, 0.5185, 0.1731, 0.5636, 0.1553, 0.5955, 0.1699, 0.5806, 0.2012, 0.5499, 0.1868, 0.5955, 0.1699, 0.627, 0.1854, 0.6112, 0.2159, 0.5806, 0.2012, 0.627, 0.1854, 0.6584, 0.2015, 0.6417, 0.2315, 0.6112, 0.2159, 0.6584, 0.2015, 0.6903, 0.2185, 0.6725, 0.2488, 0.6417, 0.2315, 0.4857, 0.1601, 0.5185, 0.1731, 0.5072, 0.2046, 0.4758, 0.1929, 0.5185, 0.1731, 0.5499, 0.1868, 0.5371, 0.2177, 0.5072, 0.2046, 0.5499, 0.1868, 0.5806, 0.2012, 0.5663, 0.2314, 0.5371, 0.2177, 0.5806, 0.2012, 0.6112, 0.2159, 0.5954, 0.2454, 0.5663, 0.2314, 0.6112, 0.2159, 0.6417, 0.2315, 0.6245, 0.2602, 0.5954, 0.2454, 0.6417, 0.2315, 0.6725, 0.2488, 0.6534, 0.2771, 0.6245, 0.2602, 0.4758, 0.1929, 0.5072, 0.2046, 0.4965, 0.2349, 0.4677, 0.2238, 0.5072, 0.2046, 0.5371, 0.2177, 0.5247, 0.2475, 0.4965, 0.2349, 0.5371, 0.2177, 0.5663, 0.2314, 0.5524, 0.2606, 0.5247, 0.2475, 0.5663, 0.2314, 0.5954, 0.2454, 0.5802, 0.2738, 0.5524, 0.2606, 0.5954, 0.2454, 0.6245, 0.2602, 0.6078, 0.2877, 0.5802, 0.2738, 0.6245, 0.2602, 0.6534, 0.2771, 0.6345, 0.303, 0.6078, 0.2877, 0.5315, 8.759e-05, 0.5553, 0.004135, 0.5445, 0.03406, 0.5164, 0.01899, 0.5553, 0.004135, 0.5881, 0.01174, 0.576, 0.04581, 0.5445, 0.03406, 0.5881, 0.01174, 0.6233, 0.02312, 0.6089, 0.05829, 0.576, 0.04581, 0.6233, 0.02312, 0.6581, 0.03805, 0.6417, 0.07255, 0.6089, 0.05829, 0.6581, 0.03805, 0.6916, 0.05554, 0.6735, 0.08895, 0.6417, 0.07255, 0.6916, 0.05554, 0.7227, 0.07558, 0.704, 0.1066, 0.6735, 0.08895, 0.7227, 0.07558, 0.7493, 0.09618, 0.733, 0.1235, 0.704, 0.1066, 0.7493, 0.09618, 0.7675, 0.1121, 0.7624, 0.1357, 0.733, 0.1235, 0.733, 0.1235, 0.7624, 0.1357, 0.7533, 0.1681, 0.7199, 0.1544, 0.7199, 0.1544, 0.7533, 0.1681, 0.7403, 0.2027, 0.706, 0.1867, 0.706, 0.1867, 0.7403, 0.2027, 0.7236, 0.2366, 0.6903, 0.2185, 0.6903, 0.2185, 0.7236, 0.2366, 0.7042, 0.2689, 0.6725, 0.2488, 0.6725, 0.2488, 0.7042, 0.2689, 0.682, 0.2982, 0.6534, 0.2771, 0.6534, 0.2771, 0.682, 0.2982, 0.6587, 0.3225, 0.6345, 0.303, 0.6345, 0.303, 0.6587, 0.3225, 0.64, 0.3381, 0.6191, 0.3278, 0.6078, 0.2877, 0.6345, 0.303, 0.6191, 0.3278, 0.5929, 0.3149, 0.5802, 0.2738, 0.6078, 0.2877, 0.5929, 0.3149, 0.5659, 0.3019, 0.5524, 0.2606, 0.5802, 0.2738, 0.5659, 0.3019, 0.539, 0.289, 0.5247, 0.2475, 0.5524, 0.2606, 0.539, 0.289, 0.512, 0.2762, 0.4965, 0.2349, 0.5247, 0.2475, 0.512, 0.2762, 0.4848, 0.2636, 0.4677, 0.2238, 0.4965, 0.2349, 0.4848, 0.2636, 0.4582, 0.2514, 0.4373, 0.2174, 0.4677, 0.2238, 0.4582, 0.2514, 0.4371, 0.2418, 0.4414, 0.184, 0.4758, 0.1929, 0.4677, 0.2238, 0.4373, 0.2174, 0.4501, 0.1483, 0.4857, 0.1601, 0.4758, 0.1929, 0.4414, 0.184, 0.4628, 0.1129, 0.4979, 0.1272, 0.4857, 0.1601, 0.4501, 0.1483, 0.4785, 0.07849, 0.5127, 0.09493, 0.4979, 0.1272, 0.4628, 0.1129, 0.4971, 0.04654, 0.5288, 0.06378, 0.5127, 0.09493, 0.4785, 0.07849, 0.5164, 0.01899, 0.5445, 0.03406, 0.5288, 0.06378, 0.4971, 0.04654, 0.4226, 0.7247, 0.3976, 0.714, 0.4099, 0.6892, 0.4351, 0.7006, 0.3976, 0.714, 0.3725, 0.7032, 0.3847, 0.678, 0.4099, 0.6892, 0.3725, 0.7032, 0.3478, 0.692, 0.3597, 0.6667, 0.3847, 0.678, 0.3478, 0.692, 0.3234, 0.6799, 0.3352, 0.6546, 0.3597, 0.6667, 0.3234, 0.6799, 0.2992, 0.6673, 0.3106, 0.6421, 0.3352, 0.6546, 0.2992, 0.6673, 0.2751, 0.6547, 0.2858, 0.6298, 0.3106, 0.6421, 0.4351, 0.7006, 0.4099, 0.6892, 0.4223, 0.6646, 0.4476, 0.6764, 0.4099, 0.6892, 0.3847, 0.678, 0.397, 0.6531, 0.4223, 0.6646, 0.3847, 0.678, 0.3597, 0.6667, 0.3717, 0.6414, 0.397, 0.6531, 0.3597, 0.6667, 0.3352, 0.6546, 0.3468, 0.6293, 0.3717, 0.6414, 0.3352, 0.6546, 0.3106, 0.6421, 0.3218, 0.6169, 0.3468, 0.6293, 0.3106, 0.6421, 0.2858, 0.6298, 0.2967, 0.6047, 0.3218, 0.6169, 0.4476, 0.6764, 0.4223, 0.6646, 0.4343, 0.64, 0.4596, 0.652, 0.4223, 0.6646, 0.397, 0.6531, 0.4091, 0.6281, 0.4343, 0.64, 0.397, 0.6531, 0.3717, 0.6414, 0.3838, 0.6161, 0.4091, 0.6281, 0.3717, 0.6414, 0.3468, 0.6293, 0.3584, 0.6041, 0.3838, 0.6161, 0.3468, 0.6293, 0.3218, 0.6169, 0.3332, 0.592, 0.3584, 0.6041, 0.3218, 0.6169, 0.2967, 0.6047, 0.308, 0.58, 0.3332, 0.592, 0.4596, 0.652, 0.4343, 0.64, 0.4457, 0.6151, 0.4708, 0.6272, 0.4343, 0.64, 0.4091, 0.6281, 0.4207, 0.6029, 0.4457, 0.6151, 0.4091, 0.6281, 0.3838, 0.6161, 0.3958, 0.5908, 0.4207, 0.6029, 0.3838, 0.6161, 0.3584, 0.6041, 0.3706, 0.5791, 0.3958, 0.5908, 0.3584, 0.6041, 0.3332, 0.592, 0.3454, 0.5675, 0.3706, 0.5791, 0.3332, 0.592, 0.308, 0.58, 0.3201, 0.5557, 0.3454, 0.5675, 0.4708, 0.6272, 0.4457, 0.6151, 0.4567, 0.59, 0.4815, 0.6021, 0.4457, 0.6151, 0.4207, 0.6029, 0.4322, 0.5776, 0.4567, 0.59, 0.4207, 0.6029, 0.3958, 0.5908, 0.4077, 0.5656, 0.4322, 0.5776, 0.3958, 0.5908, 0.3706, 0.5791, 0.3829, 0.5542, 0.4077, 0.5656, 0.3706, 0.5791, 0.3454, 0.5675, 0.3578, 0.5431, 0.3829, 0.5542, 0.3454, 0.5675, 0.3201, 0.5557, 0.3327, 0.5315, 0.3578, 0.5431, 0.4815, 0.6021, 0.4567, 0.59, 0.468, 0.5648, 0.4921, 0.5772, 0.4567, 0.59, 0.4322, 0.5776, 0.4439, 0.5524, 0.468, 0.5648, 0.4322, 0.5776, 0.4077, 0.5656, 0.4196, 0.5405, 0.4439, 0.5524, 0.4077, 0.5656, 0.3829, 0.5542, 0.3951, 0.5292, 0.4196, 0.5405, 0.3829, 0.5542, 0.3578, 0.5431, 0.3702, 0.5184, 0.3951, 0.5292, 0.3578, 0.5431, 0.3327, 0.5315, 0.3454, 0.5075, 0.3702, 0.5184, 0.434, 0.7565, 0.4121, 0.7494, 0.4226, 0.7247, 0.4463, 0.7371, 0.4121, 0.7494, 0.3863, 0.7397, 0.3976, 0.714, 0.4226, 0.7247, 0.3863, 0.7397, 0.3607, 0.729, 0.3725, 0.7032, 0.3976, 0.714, 0.3607, 0.729, 0.3356, 0.7175, 0.3478, 0.692, 0.3725, 0.7032, 0.3356, 0.7175, 0.3109, 0.7054, 0.3234, 0.6799, 0.3478, 0.692, 0.3109, 0.7054, 0.2864, 0.6923, 0.2992, 0.6673, 0.3234, 0.6799, 0.2864, 0.6923, 0.2626, 0.6785, 0.2751, 0.6547, 0.2992, 0.6673, 0.2626, 0.6785, 0.2432, 0.666, 0.2504, 0.6442, 0.2751, 0.6547, 0.2751, 0.6547, 0.2504, 0.6442, 0.2602, 0.6184, 0.2858, 0.6298, 0.2858, 0.6298, 0.2602, 0.6184, 0.271, 0.5928, 0.2967, 0.6047, 0.2967, 0.6047, 0.271, 0.5928, 0.2825, 0.5678, 0.308, 0.58, 0.308, 0.58, 0.2825, 0.5678, 0.2947, 0.5432, 0.3201, 0.5557, 0.3201, 0.5557, 0.2947, 0.5432, 0.3078, 0.5187, 0.3327, 0.5315, 0.3327, 0.5315, 0.3078, 0.5187, 0.3217, 0.495, 0.3454, 0.5075, 0.3454, 0.5075, 0.3217, 0.495, 0.3342, 0.4757, 0.356, 0.483, 0.3702, 0.5184, 0.3454, 0.5075, 0.356, 0.483, 0.3816, 0.4929, 0.3951, 0.5292, 0.3702, 0.5184, 0.3816, 0.4929, 0.4069, 0.5037, 0.4196, 0.5405, 0.3951, 0.5292, 0.4069, 0.5037, 0.4317, 0.5152, 0.4439, 0.5524, 0.4196, 0.5405, 0.4317, 0.5152, 0.4561, 0.5271, 0.468, 0.5648, 0.4439, 0.5524, 0.4561, 0.5271, 0.4805, 0.5399, 0.4921, 0.5772, 0.468, 0.5648, 0.4805, 0.5399, 0.5044, 0.5534, 0.5168, 0.5875, 0.4921, 0.5772, 0.5044, 0.5534, 0.5239, 0.5656, 0.5072, 0.6133, 0.4815, 0.6021, 0.4921, 0.5772, 0.5168, 0.5875, 0.4966, 0.639, 0.4708, 0.6272, 0.4815, 0.6021, 0.5072, 0.6133, 0.4851, 0.664, 0.4596, 0.652, 0.4708, 0.6272, 0.4966, 0.639, 0.4731, 0.6888, 0.4476, 0.6764, 0.4596, 0.652, 0.4851, 0.664, 0.4601, 0.7133, 0.4351, 0.7006, 0.4476, 0.6764, 0.4731, 0.6888, 0.4463, 0.7371, 0.4226, 0.7247, 0.4351, 0.7006, 0.4601, 0.7133])
me_cube_001.materials.append(mat_baked)
me_cube_001.update()
me_cube_001.normals_split_custom_set([tuple(v) for v in zip(*[iter([-0.715, -0.4944, 0.4944, -0.7756, -0.3476, 0.5269, -0.8554, -0.3663, 0.3663, -0.7756, -0.5269, 0.3476, -0.7756, -0.3476, 0.5269, -0.8151, -0.1797, 0.5507, -0.9046, -0.1882, 0.3824, -0.8554, -0.3663, 0.3663, -0.8151, -0.1797, 0.5507, -0.8288, -6.737e-08, 0.5595, -0.9213, 8.911e-08, 0.3888, -0.9046, -0.1882, 0.3824, -0.8288, -6.737e-08, 0.5595, -0.8151, 0.1797, 0.5507, -0.9046, 0.1882, 0.3824, -0.9213, 8.911e-08, 0.3888, -0.8151, 0.1797, 0.5507, -0.7756, 0.3476, 0.5269, -0.8554, 0.3663, 0.3663, -0.9046, 0.1882, 0.3824, -0.7756, 0.3476, 0.5269, -0.715, 0.4944, 0.4944, -0.7756, 0.5269, 0.3476, -0.8554, 0.3663, 0.3663, -0.7756, -0.5269, 0.3476, -0.8554, -0.3663, 0.3663, -0.9046, -0.3824, 0.1882, -0.8151, -0.5507, 0.1797, -0.8554, -0.3663, 0.3663, -0.9046, -0.1882, 0.3824, -0.9607, -0.1963, 0.1963, -0.9046, -0.3824, 0.1882, -0.9046, -0.1882, 0.3824, -0.9213, 8.911e-08, 0.3888, -0.9799, 6.991e-08, 0.1996, -0.9607, -0.1963, 0.1963, -0.9213, 8.911e-08, 0.3888, -0.9046, 0.1882, 0.3824, -0.9607, 0.1963, 0.1963, -0.9799, 6.991e-08, 0.1996, -0.9046, 0.1882, 0.3824, -0.8554, 0.3663, 0.3663, -0.9046, 0.3824, 0.1882, -0.9607, 0.1963, 0.1963, -0.8554, 0.3663, 0.3663, -0.7756, 0.5269, 0.3476, -0.8151, 0.5507, 0.1797, -0.9046, 0.3824, 0.1882, -0.8151, -0.5507, 0.1797, -0.9046, -0.3824, 0.1882, -0.9213, -0.3888, -3.131e-08, -0.8288, -0.5595, -6.737e-08, -0.9046, -0.3824, 0.1882, -0.9607, -0.1963, 0.1963, -0.9799, -0.1996, -2.411e-09, -0.9213, -0.3888, -3.131e-08, -0.9607, -0.1963, 0.1963, -0.9799, 6.991e-08, 0.1996, -1.0, -2.894e-08, 4.341e-08, -0.9799, -0.1996, -2.411e-09, -0.9799, 6.991e-08, 0.1996, -0.9607, 0.1963, 0.1963, -0.9799, 0.1996, 8.196e-08, -1.0, -2.894e-08, 4.341e-08, -0.9607, 0.1963, 0.1963, -0.9046, 0.3824, 0.1882, -0.9213, 0.3888, 9.633e-09, -0.9799, 0.1996, 8.196e-08, -0.9046, 0.3824, 0.1882, -0.8151, 0.5507, 0.1797, -0.8288, 0.5595, -5.774e-08, -0.9213, 0.3888, 9.633e-09, -0.8288, -0.5595, -6.737e-08, -0.9213, -0.3888, -3.131e-08, -0.9046, -0.3824, -0.1882, -0.8151, -0.5507, -0.1797, -0.9213, -0.3888, -3.131e-08, -0.9799, -0.1996, -2.411e-09, -0.9607, -0.1963, -0.1963, -0.9046, -0.3824, -0.1882, -0.9799, -0.1996, -2.411e-09, -1.0, -2.894e-08, 4.341e-08, -0.9799, 4.821e-08, -0.1996, -0.9607, -0.1963, -0.1963, -1.0, -2.894e-08, 4.341e-08, -0.9799, 0.1996, 8.196e-08, -0.9607, 0.1963, -0.1963, -0.9799, 4.821e-08, -0.1996, -0.9799, 0.1996, 8.196e-08, -0.9213, 0.3888, 9.633e-09, -0.9046, 0.3824, -0.1882, -0.9607, 0.1963, -0.1963, -0.9213, 0.3888, 9.633e-09, -0.8288, 0.5595, -5.774e-08, -0.8151, 0.5507, -0.1797, -0.9046, 0.3824, -0.1882, -0.8151, -0.5507, -0.1797, -0.9046, -0.3824, -0.1882, -0.8554, -0.3663, -0.3663, -0.7756, -0.5269, -0.3476, -0.9046, -0.3824, -0.1882, -0.9607, -0.1963, -0.1963, -0.9046, -0.1882, -0.3824, -0.8554, -0.3663, -0.3663, -0.9607, -0.1963, -0.1963, -0.9799, 4.821e-08, -0.1996, -0.9213, 1.204e-07, -0.3888, -0.9046, -0.1882, -0.3824, -0.9799, 4.821e-08, -0.1996, -0.9607, 0.1963, -0.1963, -0.9046, 0.1882, -0.3824, -0.9213, 1.204e-07, -0.3888, -0.9607, 0.1963, -0.1963, -0.9046, 0.3824, -0.1882, -0.8554, 0.3663, -0.3663, -0.9046, 0.1882, -0.3824, -0.9046, 0.3824, -0.1882, -0.8151, 0.5507, -0.1797, -0.7756, 0.5269, -0.3476, -0.8554, 0.3663, -0.3663, -0.7756, -0.5269, -0.3476, -0.8554, -0.3663, -0.3663, -0.7756, -0.3476, -0.5269, -0.715, -0.4944, -0.4944, -0.8554, -0.3663, -0.3663, -0.9046, -0.1882, -0.3824, -0.8151, -0.1797, -0.5507, -0.7756, -0.3476, -0.5269, -0.9046, -0.1882, -0.3824, -0.9213, 1.204e-07, -0.3888, -0.8288, 6.015e-08, -0.5595, -0.8151, -0.1797, -0.5507, -0.9213, 1.204e-07, -0.3888, -0.9046, 0.1882, -0.3824, -0.8151, 0.1797, -0.5507, -0.8288, 6.015e-08, -0.5595, -0.9046, 0.1882, -0.3824, -0.8554, 0.3663, -0.3663, -0.7756, 0.3476, -0.5269, -0.8151, 0.1797, -0.5507, -0.8554, 0.3663, -0.3663, -0.7756, 0.5269, -0.3476, -0.715, 0.4944, -0.4944, -0.7756, 0.3476, -0.5269, -0.5773, -0.5774, 0.5774, -0.6222, -0.4752, 0.6222, -0.715, -0.4944, 0.4944, -0.6222, -0.6222, 0.4752, -0.6222, -0.4752, 0.6222, -0.6654, -0.3385, 0.6654, -0.7756, -0.3476, 0.5269, -0.715, -0.4944, 0.4944, -0.6654, -0.3385, 0.6654, -0.6961, -0.1758, 0.6961, -0.8151, -0.1797, 0.5507, -0.7756, -0.3476, 0.5269, -0.6961, -0.1758, 0.6961, -0.7071, -5.772e-08, 0.7071, -0.8288, -6.737e-08, 0.5595, -0.8151, -0.1797, 0.5507, -0.7071, -5.772e-08, 0.7071, -0.6961, 0.1758, 0.6961, -0.8151, 0.1797, 0.5507, -0.8288, -6.737e-08, 0.5595, -0.6961, 0.1758, 0.6961, -0.6654, 0.3385, 0.6654, -0.7756, 0.3476, 0.5269, -0.8151, 0.1797, 0.5507, -0.6654, 0.3385, 0.6654, -0.6222, 0.4752, 0.6222, -0.715, 0.4944, 0.4944, -0.7756, 0.3476, 0.5269, -0.6222, 0.4752, 0.6222, -0.5774, 0.5774, 0.5774, -0.6222, 0.6222, 0.4752, -0.715, 0.4944, 0.4944, -0.715, 0.4944, 0.4944, -0.6222, 0.6222, 0.4752, -0.6654, 0.6654, 0.3385, -0.7756, 0.5269, 0.3476, -0.7756, 0.5269, 0.3476, -0.6654, 0.6654, 0.3385, -0.6961, 0.6961, 0.1758, -0.8151, 0.5507, 0.1797, -0.8151, 0.5507, 0.1797, -0.6961, 0.6961, 0.1758, -0.7071, 0.7071, -2.645e-08, -0.8288, 0.5595, -5.774e-08, -0.8288, 0.5595, -5.774e-08, -0.7071, 0.7071, -2.645e-08, -0.6961, 0.6961, -0.1758, -0.8151, 0.5507, -0.1797, -0.8151, 0.5507, -0.1797, -0.6961, 0.6961, -0.1758, -0.6654, 0.6654, -0.3385, -0.7756, 0.5269, -0.3476, -0.7756, 0.5269, -0.3476, -0.6654, 0.6654, -0.3385, -0.6222, 0.6222, -0.4752, -0.715, 0.4944, -0.4944, -0.715, 0.4944, -0.4944, -0.6222, 0.6222, -0.4752, -0.5773, 0.5774, -0.5774, -0.6222, 0.4752, -0.6222, -0.7756, 0.3476, -0.5269, -0.715, 0.4944, -0.4944, -0.6222, 0.4752, -0.6222, -0.6654, 0.3385, -0.6654, -0.8151, 0.1797, -0.5507, -0.7756, 0.3476, -0.5269, -0.6654, 0.3385, -0.6654, -0.6961, 0.1758, -0.6961, -0.8288, 6.015e-08, -0.5595, -0.8151, 0.1797, -0.5507, -0.6961, 0.1758, -0.6961, -0.7071, -4.81e-08, -0.7071, -0.8151, -0.1797, -0.5507, -0.8288, 6.015e-08, -0.5595, -0.7071, -4.81e-08, -0.7071, -0.6961, -0.1758, -0.6961, -0.7756, -0.3476, -0.5269, -0.8151, -0.1797, -0.5507, -0.6961, -0.1758, -0.6961, -0.6654, -0.3385, -0.6654, -0.715, -0.4944, -0.4944, -0.7756, -0.3476, -0.5269, -0.6654, -0.3385, -0.6654, -0.6222, -0.4752, -0.6222, -0.6222, -0.6222, -0.4752, -0.715, -0.4944, -0.4944, -0.6222, -0.4752, -0.6222, -0.5773, -0.5774, -0.5774, -0.6654, -0.6654, -0.3385, -0.7756, -0.5269, -0.3476, -0.715, -0.4944, -0.4944, -0.6222, -0.6222, -0.4752, -0.6961, -0.6961, -0.1758, -0.8151, -0.5507, -0.1797, -0.7756, -0.5269, -0.3476, -0.6654, -0.6654, -0.3385, -0.7071, -0.7071, -3.367e-08, -0.8288, -0.5595, -6.737e-08, -0.8151, -0.5507, -0.1797, -0.6961, -0.6961, -0.1758, -0.6961, -0.6961, 0.1758, -0.8151, -0.5507, 0.1797, -0.8288, -0.5595, -6.737e-08, -0.7071, -0.7071, -3.367e-08, -0.6654, -0.6654, 0.3385, -0.7756, -0.5269, 0.3476, -0.8151, -0.5507, 0.1797, -0.6961, -0.6961, 0.1758, -0.6222, -0.6222, 0.4752, -0.715, -0.4944, 0.4944, -0.7756, -0.5269, 0.3476, -0.6654, -0.6654, 0.3385, -0.4944, -0.4944, -0.715, -0.5269, -0.3476, -0.7756, -0.3663, -0.3663, -0.8554, -0.3476, -0.5269, -0.7756, -0.5269, -0.3476, -0.7756, -0.5507, -0.1797, -0.8151, -0.3824, -0.1882, -0.9046, -0.3663, -0.3663, -0.8554, -0.5507, -0.1797, -0.8151, -0.5595, -1.035e-07, -0.8288, -0.3888, -2.649e-08, -0.9213, -0.3824, -0.1882, -0.9046, -0.5595, -1.035e-07, -0.8288, -0.5507, 0.1797, -0.8151, -0.3824, 0.1882, -0.9046, -0.3888, -2.649e-08, -0.9213, -0.5507, 0.1797, -0.8151, -0.5269, 0.3476, -0.7756, -0.3663, 0.3663, -0.8554, -0.3824, 0.1882, -0.9046, -0.5269, 0.3476, -0.7756, -0.4944, 0.4944, -0.715, -0.3476, 0.5269, -0.7756, -0.3663, 0.3663, -0.8554, -0.3476, -0.5269, -0.7756, -0.3663, -0.3663, -0.8554, -0.1882, -0.3824, -0.9046, -0.1797, -0.5507, -0.8151, -0.3663, -0.3663, -0.8554, -0.3824, -0.1882, -0.9046, -0.1963, -0.1963, -0.9607, -0.1882, -0.3824, -0.9046, -0.3824, -0.1882, -0.9046, -0.3888, -2.649e-08, -0.9213, -0.1996, 8.196e-08, -0.9799, -0.1963, -0.1963, -0.9607, -0.3888, -2.649e-08, -0.9213, -0.3824, 0.1882, -0.9046, -0.1963, 0.1963, -0.9607, -0.1996, 8.196e-08, -0.9799, -0.3824, 0.1882, -0.9046, -0.3663, 0.3663, -0.8554, -0.1882, 0.3824, -0.9046, -0.1963, 0.1963, -0.9607, -0.3663, 0.3663, -0.8554, -0.3476, 0.5269, -0.7756, -0.1797, 0.5507, -0.8151, -0.1882, 0.3824, -0.9046, -0.1797, -0.5507, -0.8151, -0.1882, -0.3824, -0.9046, -3.612e-08, -0.3888, -0.9213, 3.633e-07, -0.5595, -0.8288, -0.1882, -0.3824, -0.9046, -0.1963, -0.1963, -0.9607, -1.302e-07, -0.1996, -0.9799, -3.612e-08, -0.3888, -0.9213, -0.1963, -0.1963, -0.9607, -0.1996, 8.196e-08, -0.9799, -1.109e-07, 2.412e-09, -1.0, -1.302e-07, -0.1996, -0.9799, -0.1996, 8.196e-08, -0.9799, -0.1963, 0.1963, -0.9607, -3.64e-07, 0.1996, -0.9799, -1.109e-07, 2.412e-09, -1.0, -0.1963, 0.1963, -0.9607, -0.1882, 0.3824, -0.9046, -5.78e-08, 0.3888, -0.9213, -3.64e-07, 0.1996, -0.9799, -0.1882, 0.3824, -0.9046, -0.1797, 0.5507, -0.8151, 1.323e-07, 0.5595, -0.8288, -5.78e-08, 0.3888, -0.9213, 3.633e-07, -0.5595, -0.8288, -3.612e-08, -0.3888, -0.9213, 0.1882, -0.3824, -0.9046, 0.1797, -0.5507, -0.8151, -3.612e-08, -0.3888, -0.9213, -1.302e-07, -0.1996, -0.9799, 0.1963, -0.1963, -0.9607, 0.1882, -0.3824, -0.9046, -1.302e-07, -0.1996, -0.9799, -1.109e-07, 2.412e-09, -1.0, 0.1996, -4.098e-08, -0.9799, 0.1963, -0.1963, -0.9607, -1.109e-07, 2.412e-09, -1.0, -3.64e-07, 0.1996, -0.9799, 0.1963, 0.1963, -0.9607, 0.1996, -4.098e-08, -0.9799, -3.64e-07, 0.1996, -0.9799, -5.78e-08, 0.3888, -0.9213, 0.1882, 0.3824, -0.9046, 0.1963, 0.1963, -0.9607, -5.78e-08, 0.3888, -0.9213, 1.323e-07, 0.5595, -0.8288, 0.1797, 0.5507, -0.8151, 0.1882, 0.3824, -0.9046, 0.1797, -0.5507, -0.8151, 0.1882, -0.3824, -0.9046, 0.3663, -0.3663, -0.8554, 0.3476, -0.5269, -0.7756, 0.1882, -0.3824, -0.9046, 0.1963, -0.1963, -0.9607, 0.3824, -0.1882, -0.9046, 0.3663, -0.3663, -0.8554, 0.1963, -0.1963, -0.9607, 0.1996, -4.098e-08, -0.9799, 0.3888, 7.225e-08, -0.9213, 0.3824, -0.1882, -0.9046, 0.1996, -4.098e-08, -0.9799, 0.1963, 0.1963, -0.9607, 0.3824, 0.1882, -0.9046, 0.3888, 7.225e-08, -0.9213, 0.1963, 0.1963, -0.9607, 0.1882, 0.3824, -0.9046, 0.3663, 0.3663, -0.8554, 0.3824, 0.1882, -0.9046, 0.1882, 0.3824, -0.9046, 0.1797, 0.5507, -0.8151, 0.3476, 0.5269, -0.7756, 0.3663, 0.3663, -0.8554, 0.3476, -0.5269, -0.7756, 0.3663, -0.3663, -0.8554, 0.5269, -0.3476, -0.7756, 0.4944, -0.4944, -0.715, 0.3663, -0.3663, -0.8554, 0.3824, -0.1882, -0.9046, 0.5507, -0.1797, -0.8151, 0.5269, -0.3476, -0.7756, 0.3824, -0.1882, -0.9046, 0.3888, 7.225e-08, -0.9213, 0.5595, 8.421e-08, -0.8288, 0.5507, -0.1797, -0.8151, 0.3888, 7.225e-08, -0.9213, 0.3824, 0.1882, -0.9046, 0.5507, 0.1797, -0.8151, 0.5595, 8.421e-08, -0.8288, 0.3824, 0.1882, -0.9046, 0.3663, 0.3663, -0.8554, 0.5269, 0.3476, -0.7756, 0.5507, 0.1797, -0.8151, 0.3663, 0.3663, -0.8554, 0.3476, 0.5269, -0.7756, 0.4944, 0.4944, -0.715, 0.5269, 0.3476, -0.7756, -0.5773, -0.5774, -0.5774, -0.6222, -0.4752, -0.6222, -0.4944, -0.4944, -0.715, -0.4752, -0.6222, -0.6222, -0.6222, -0.4752, -0.6222, -0.6654, -0.3385, -0.6654, -0.5269, -0.3476, -0.7756, -0.4944, -0.4944, -0.715, -0.6654, -0.3385, -0.6654, -0.6961, -0.1758, -0.6961, -0.5507, -0.1797, -0.8151, -0.5269, -0.3476, -0.7756, -0.6961, -0.1758, -0.6961, -0.7071, -4.81e-08, -0.7071, -0.5595, -1.035e-07, -0.8288, -0.5507, -0.1797, -0.8151, -0.7071, -4.81e-08, -0.7071, -0.6961, 0.1758, -0.6961, -0.5507, 0.1797, -0.8151, -0.5595, -1.035e-07, -0.8288, -0.6961, 0.1758, -0.6961, -0.6654, 0.3385, -0.6654, -0.5269, 0.3476, -0.7756, -0.5507, 0.1797, -0.8151, -0.6654, 0.3385, -0.6654, -0.6222, 0.4752, -0.6222, -0.4944, 0.4944, -0.715, -0.5269, 0.3476, -0.7756, -0.6222, 0.4752, -0.6222, -0.5773, 0.5774, -0.5774, -0.4752, 0.6222, -0.6222, -0.4944, 0.4944, -0.715, -0.4944, 0.4944, -0.715, -0.4752, 0.6222, -0.6222, -0.3385, 0.6654, -0.6654, -0.3476, 0.5269, -0.7756, -0.3476, 0.5269, -0.7756, -0.3385, 0.6654, -0.6654, -0.1758, 0.6961, -0.6961, -0.1797, 0.5507, -0.8151, -0.1797, 0.5507, -0.8151, -0.1758, 0.6961, -0.6961, 7.215e-08, 0.7071, -0.7071, 1.323e-07, 0.5595, -0.8288, 1.323e-07, 0.5595, -0.8288, 7.215e-08, 0.7071, -0.7071, 0.1758, 0.6961, -0.6961, 0.1797, 0.5507, -0.8151, 0.1797, 0.5507, -0.8151, 0.1758, 0.6961, -0.6961, 0.3385, 0.6654, -0.6654, 0.3476, 0.5269, -0.7756, 0.3476, 0.5269, -0.7756, 0.3385, 0.6654, -0.6654, 0.4752, 0.6222, -0.6222, 0.4944, 0.4944, -0.715, 0.4944, 0.4944, -0.715, 0.4752, 0.6222, -0.6222, 0.5774, 0.5774, -0.5774, 0.6222, 0.4752, -0.6222, 0.5269, 0.3476, -0.7756, 0.4944, 0.4944, -0.715, 0.6222, 0.4752, -0.6222, 0.6654, 0.3385, -0.6654, 0.5507, 0.1797, -0.8151, 0.5269, 0.3476, -0.7756, 0.6654, 0.3385, -0.6654, 0.6961, 0.1758, -0.6961, 0.5595, 8.421e-08, -0.8288, 0.5507, 0.1797, -0.8151, 0.6961, 0.1758, -0.6961, 0.7071, 3.367e-08, -0.7071, 0.5507, -0.1797, -0.8151, 0.5595, 8.421e-08, -0.8288, 0.7071, 3.367e-08, -0.7071, 0.6961, -0.1758, -0.6961, 0.5269, -0.3476, -0.7756, 0.5507, -0.1797, -0.8151, 0.6961, -0.1758, -0.6961, 0.6654, -0.3385, -0.6654, 0.4944, -0.4944, -0.715, 0.5269, -0.3476, -0.7756, 0.6654, -0.3385, -0.6654, 0.6222, -0.4752, -0.6222, 0.4752, -0.6222, -0.6222, 0.4944, -0.4944, -0.715, 0.6222, -0.4752, -0.6222, 0.5773, -0.5774, -0.5774, 0.3385, -0.6654, -0.6654, 0.3476, -0.5269, -0.7756, 0.4944, -0.4944, -0.715, 0.4752, -0.6222, -0.6222, 0.1758, -0.6961, -0.6961, 0.1797, -0.5507, -0.8151, 0.3476, -0.5269, -0.7756, 0.3385, -0.6654, -0.6654, 1.804e-07, -0.7071, -0.7071, 3.633e-07, -0.5595, -0.8288, 0.1797, -0.5507, -0.8151, 0.1758, -0.6961, -0.6961, -0.1758, -0.6961, -0.6961, -0.1797, -0.5507, -0.8151, 3.633e-07, -0.5595, -0.8288, 1.804e-07, -0.7071, -0.7071, -0.3385, -0.6654, -0.6654, -0.3476, -0.5269, -0.7756, -0.1797, -0.5507, -0.8151, -0.1758, -0.6961, -0.6961, -0.4752, -0.6222, -0.6222, -0.4944, -0.4944, -0.715, -0.3476, -0.5269, -0.7756, -0.3385, -0.6654, -0.6654, 0.715, -0.4944, -0.4944, 0.7756, -0.3476, -0.5269, 0.8554, -0.3663, -0.3663, 0.7756, -0.5269, -0.3476, 0.7756, -0.3476, -0.5269, 0.8151, -0.1797, -0.5507, 0.9046, -0.1882, -0.3824, 0.8554, -0.3663, -0.3663, 0.8151, -0.1797, -0.5507, 0.8288, -6.496e-08, -0.5595, 0.9213, -1.276e-07, -0.3888, 0.9046, -0.1882, -0.3824, 0.8288, -6.496e-08, -0.5595, 0.8151, 0.1797, -0.5507, 0.9046, 0.1882, -0.3824, 0.9213, -1.276e-07, -0.3888, 0.8151, 0.1797, -0.5507, 0.7756, 0.3476, -0.5269, 0.8554, 0.3663, -0.3663, 0.9046, 0.1882, -0.3824, 0.7756, 0.3476, -0.5269, 0.715, 0.4944, -0.4944, 0.7756, 0.5269, -0.3476, 0.8554, 0.3663, -0.3663, 0.7756, -0.5269, -0.3476, 0.8554, -0.3663, -0.3663, 0.9046, -0.3824, -0.1882, 0.8151, -0.5507, -0.1797, 0.8554, -0.3663, -0.3663, 0.9046, -0.1882, -0.3824, 0.9607, -0.1963, -0.1963, 0.9046, -0.3824, -0.1882, 0.9046, -0.1882, -0.3824, 0.9213, -1.276e-07, -0.3888, 0.9799, -1.374e-07, -0.1996, 0.9607, -0.1963, -0.1963, 0.9213, -1.276e-07, -0.3888, 0.9046, 0.1882, -0.3824, 0.9607, 0.1963, -0.1963, 0.9799, -1.374e-07, -0.1996, 0.9046, 0.1882, -0.3824, 0.8554, 0.3663, -0.3663, 0.9046, 0.3824, -0.1882, 0.9607, 0.1963, -0.1963, 0.8554, 0.3663, -0.3663, 0.7756, 0.5269, -0.3476, 0.8151, 0.5507, -0.1797, 0.9046, 0.3824, -0.1882, 0.8151, -0.5507, -0.1797, 0.9046, -0.3824, -0.1882, 0.9213, -0.3888, 1.686e-07, 0.8288, -0.5595, 2.454e-07, 0.9046, -0.3824, -0.1882, 0.9607, -0.1963, -0.1963, 0.9799, -0.1996, 6.268e-08, 0.9213, -0.3888, 1.686e-07, 0.9607, -0.1963, -0.1963, 0.9799, -1.374e-07, -0.1996, 1.0, -2.122e-07, -7.958e-08, 0.9799, -0.1996, 6.268e-08, 0.9799, -1.374e-07, -0.1996, 0.9607, 0.1963, -0.1963, 0.9799, 0.1996, -1.302e-07, 1.0, -2.122e-07, -7.958e-08, 0.9607, 0.1963, -0.1963, 0.9046, 0.3824, -0.1882, 0.9213, 0.3888, -1.204e-08, 0.9799, 0.1996, -1.302e-07, 0.9046, 0.3824, -0.1882, 0.8151, 0.5507, -0.1797, 0.8288, 0.5595, 7.458e-08, 0.9213, 0.3888, -1.204e-08, 0.8288, -0.5595, 2.454e-07, 0.9213, -0.3888, 1.686e-07, 0.9046, -0.3824, 0.1882, 0.8151, -0.5507, 0.1797, 0.9213, -0.3888, 1.686e-07, 0.9799, -0.1996, 6.268e-08, 0.9607, -0.1963, 0.1963, 0.9046, -0.3824, 0.1882, 0.9799, -0.1996, 6.268e-08, 1.0, -2.122e-07, -7.958e-08, 0.9799, -1.446e-08, 0.1996, 0.9607, -0.1963, 0.1963, 1.0, -2.122e-07, -7.958e-08, 0.9799, 0.1996, -1.302e-07, 0.9607, 0.1963, 0.1963, 0.9799, -1.446e-08, 0.1996, 0.9799, 0.1996, -1.302e-07, 0.9213, 0.3888, -1.204e-08, 0.9046, 0.3824, 0.1882, 0.9607, 0.1963, 0.1963, 0.9213, 0.3888, -1.204e-08, 0.8288, 0.5595, 7.458e-08, 0.8151, 0.5507, 0.1797, 0.9046, 0.3824, 0.1882, 0.8151, -0.5507, 0.1797, 0.9046, -0.3824, 0.1882, 0.8554, -0.3663, 0.3663, 0.7756, -0.5269, 0.3476, 0.9046, -0.3824, 0.1882, 0.9607, -0.1963, 0.1963, 0.9046, -0.1882, 0.3824, 0.8554, -0.3663, 0.3663, 0.9607, -0.1963, 0.1963, 0.9799, -1.446e-08, 0.1996, 0.9213, 1.662e-07, 0.3888, 0.9046, -0.1882, 0.3824, 0.9799, -1.446e-08, 0.1996, 0.9607, 0.1963, 0.1963, 0.9046, 0.1882, 0.3824, 0.9213, 1.662e-07, 0.3888, 0.9607, 0.1963, 0.1963, 0.9046, 0.3824, 0.1882, 0.8554, 0.3663, 0.3663, 0.9046, 0.1882, 0.3824, 0.9046, 0.3824, 0.1882, 0.8151, 0.5507, 0.1797, 0.7756, 0.5269, 0.3476, 0.8554, 0.3663, 0.3663, 0.7756, -0.5269, 0.3476, 0.8554, -0.3663, 0.3663, 0.7756, -0.3476, 0.5269, 0.715, -0.4944, 0.4944, 0.8554, -0.3663, 0.3663, 0.9046, -0.1882, 0.3824, 0.8151, -0.1797, 0.5507, 0.7756, -0.3476, 0.5269, 0.9046, -0.1882, 0.3824, 0.9213, 1.662e-07, 0.3888, 0.8288, -2.165e-08, 0.5595, 0.8151, -0.1797, 0.5507, 0.9213, 1.662e-07, 0.3888, 0.9046, 0.1882, 0.3824, 0.8151, 0.1797, 0.5507, 0.8288, -2.165e-08, 0.5595, 0.9046, 0.1882, 0.3824, 0.8554, 0.3663, 0.3663, 0.7756, 0.3476, 0.5269, 0.8151, 0.1797, 0.5507, 0.8554, 0.3663, 0.3663, 0.7756, 0.5269, 0.3476, 0.715, 0.4944, 0.4944, 0.7756, 0.3476, 0.5269, 0.5773, -0.5774, -0.5774, 0.6222, -0.4752, -0.6222, 0.715, -0.4944, -0.4944, 0.6222, -0.6222, -0.4752, 0.6222, -0.4752, -0.6222, 0.6654, -0.3385, -0.6654, 0.7756, -0.3476, -0.5269, 0.715, -0.4944, -0.4944, 0.6654, -0.3385, -0.6654, 0.6961, -0.1758, -0.6961, 0.8151, -0.1797, -0.5507, 0.7756, -0.3476, -0.5269, 0.6961, -0.1758, -0.6961, 0.7071, 3.367e-08, -0.7071, 0.8288, -6.496e-08, -0.5595, 0.8151, -0.1797, -0.5507, 0.7071, 3.367e-08, -0.7071, 0.6961, 0.1758, -0.6961, 0.8151, 0.1797, -0.5507, 0.8288, -6.496e-08, -0.5595, 0.6961, 0.1758, -0.6961, 0.6654, 0.3385, -0.6654, 0.7756, 0.3476, -0.5269, 0.8151, 0.1797, -0.5507, 0.6654, 0.3385, -0.6654, 0.6222, 0.4752, -0.6222, 0.715, 0.4944, -0.4944, 0.7756, 0.3476, -0.5269, 0.6222, 0.4752, -0.6222, 0.5774, 0.5774, -0.5774, 0.6222, 0.6222, -0.4752, 0.715, 0.4944, -0.4944, 0.715, 0.4944, -0.4944, 0.6222, 0.6222, -0.4752, 0.6654, 0.6654, -0.3385, 0.7756, 0.5269, -0.3476, 0.7756, 0.5269, -0.3476, 0.6654, 0.6654, -0.3385, 0.6961, 0.6961, -0.1758, 0.8151, 0.5507, -0.1797, 0.8151, 0.5507, -0.1797, 0.6961, 0.6961, -0.1758, 0.7071, 0.7071, 3.607e-08, 0.8288, 0.5595, 7.458e-08, 0.8288, 0.5595, 7.458e-08, 0.7071, 0.7071, 3.607e-08, 0.6961, 0.6961, 0.1758, 0.8151, 0.5507, 0.1797, 0.8151, 0.5507, 0.1797, 0.6961, 0.6961, 0.1758, 0.6654, 0.6654, 0.3385, 0.7756, 0.5269, 0.3476, 0.7756, 0.5269, 0.3476, 0.6654, 0.6654, 0.3385, 0.6222, 0.6222, 0.4752, 0.715, 0.4944, 0.4944, 0.715, 0.4944, 0.4944, 0.6222, 0.6222, 0.4752, 0.5773, 0.5774, 0.5774, 0.6222, 0.4752, 0.6222, 0.7756, 0.3476, 0.5269, 0.715, 0.4944, 0.4944, 0.6222, 0.4752, 0.6222, 0.6654, 0.3385, 0.6654, 0.8151, 0.1797, 0.5507, 0.7756, 0.3476, 0.5269, 0.6654, 0.3385, 0.6654, 0.6961, 0.1758, 0.6961, 0.8288, -2.165e-08, 0.5595, 0.8151, 0.1797, 0.5507, 0.6961, 0.1758, 0.6961, 0.7071, -8.417e-08, 0.7071, 0.8151, -0.1797, 0.5507, 0.8288, -2.165e-08, 0.5595, 0.7071, -8.417e-08, 0.7071, 0.6961, -0.1758, 0.6961, 0.7756, -0.3476, 0.5269, 0.8151, -0.1797, 0.5507, 0.6961, -0.1758, 0.6961, 0.6654, -0.3385, 0.6654, 0.715, -0.4944, 0.4944, 0.7756, -0.3476, 0.5269, 0.6654, -0.3385, 0.6654, 0.6222, -0.4752, 0.6222, 0.6222, -0.6222, 0.4752, 0.715, -0.4944, 0.4944, 0.6222, -0.4752, 0.6222, 0.5773, -0.5774, 0.5774, 0.6654, -0.6654, 0.3385, 0.7756, -0.5269, 0.3476, 0.715, -0.4944, 0.4944, 0.6222, -0.6222, 0.4752, 0.6961, -0.6961, 0.1758, 0.8151, -0.5507, 0.1797, 0.7756, -0.5269, 0.3476, 0.6654, -0.6654, 0.3385, 0.7071, -0.7071, 1.443e-07, 0.8288, -0.5595, 2.454e-07, 0.8151, -0.5507, 0.1797, 0.6961, -0.6961, 0.1758, 0.6961, -0.6961, -0.1758, 0.8151, -0.5507, -0.1797, 0.8288, -0.5595, 2.454e-07, 0.7071, -0.7071, 1.443e-07, 0.6654, -0.6654, -0.3385, 0.7756, -0.5269, -0.3476, 0.8151, -0.5507, -0.1797, 0.6961, -0.6961, -0.1758, 0.6222, -0.6222, -0.4752, 0.715, -0.4944, -0.4944, 0.7756, -0.5269, -0.3476, 0.6654, -0.6654, -0.3385, 0.4944, -0.4944, 0.715, 0.5269, -0.3476, 0.7756, 0.3663, -0.3663, 0.8554, 0.3476, -0.5269, 0.7756, 0.5269, -0.3476, 0.7756, 0.5507, -0.1797, 0.8151, 0.3824, -0.1882, 0.9046, 0.3663, -0.3663, 0.8554, 0.5507, -0.1797, 0.8151, 0.5595, -3.368e-08, 0.8288, 0.3888, -2.408e-09, 0.9213, 0.3824, -0.1882, 0.9046, 0.5595, -3.368e-08, 0.8288, 0.5507, 0.1797, 0.8151, 0.3824, 0.1882, 0.9046, 0.3888, -2.408e-09, 0.9213, 0.5507, 0.1797, 0.8151, 0.5269, 0.3476, 0.7756, 0.3663, 0.3663, 0.8554, 0.3824, 0.1882, 0.9046, 0.5269, 0.3476, 0.7756, 0.4944, 0.4944, 0.715, 0.3476, 0.5269, 0.7756, 0.3663, 0.3663, 0.8554, 0.3476, -0.5269, 0.7756, 0.3663, -0.3663, 0.8554, 0.1882, -0.3824, 0.9046, 0.1797, -0.5507, 0.8151, 0.3663, -0.3663, 0.8554, 0.3824, -0.1882, 0.9046, 0.1963, -0.1963, 0.9607, 0.1882, -0.3824, 0.9046, 0.3824, -0.1882, 0.9046, 0.3888, -2.408e-09, 0.9213, 0.1996, 7.473e-08, 0.9799, 0.1963, -0.1963, 0.9607, 0.3888, -2.408e-09, 0.9213, 0.3824, 0.1882, 0.9046, 0.1963, 0.1963, 0.9607, 0.1996, 7.473e-08, 0.9799, 0.3824, 0.1882, 0.9046, 0.3663, 0.3663, 0.8554, 0.1882, 0.3824, 0.9046, 0.1963, 0.1963, 0.9607, 0.3663, 0.3663, 0.8554, 0.3476, 0.5269, 0.7756, 0.1797, 0.5507, 0.8151, 0.1882, 0.3824, 0.9046, 0.1797, -0.5507, 0.8151, 0.1882, -0.3824, 0.9046, 4.094e-08, -0.3888, 0.9213, -1.997e-07, -0.5595, 0.8288, 0.1882, -0.3824, 0.9046, 0.1963, -0.1963, 0.9607, 1.302e-07, -0.1996, 0.9799, 4.094e-08, -0.3888, 0.9213, 0.1963, -0.1963, 0.9607, 0.1996, 7.473e-08, 0.9799, 1.158e-07, 2.412e-09, 1.0, 1.302e-07, -0.1996, 0.9799, 0.1996, 7.473e-08, 0.9799, 0.1963, 0.1963, 0.9607, 3.712e-07, 0.1996, 0.9799, 1.158e-07, 2.412e-09, 1.0, 0.1963, 0.1963, 0.9607, 0.1882, 0.3824, 0.9046, 6.984e-08, 0.3888, 0.9213, 3.712e-07, 0.1996, 0.9799, 0.1882, 0.3824, 0.9046, 0.1797, 0.5507, 0.8151, -1.275e-07, 0.5595, 0.8288, 6.984e-08, 0.3888, 0.9213, -1.997e-07, -0.5595, 0.8288, 4.094e-08, -0.3888, 0.9213, -0.1882, -0.3824, 0.9046, -0.1797, -0.5507, 0.8151, 4.094e-08, -0.3888, 0.9213, 1.302e-07, -0.1996, 0.9799, -0.1963, -0.1963, 0.9607, -0.1882, -0.3824, 0.9046, 1.302e-07, -0.1996, 0.9799, 1.158e-07, 2.412e-09, 1.0, -0.1996, -3.857e-08, 0.9799, -0.1963, -0.1963, 0.9607, 1.158e-07, 2.412e-09, 1.0, 3.712e-07, 0.1996, 0.9799, -0.1963, 0.1963, 0.9607, -0.1996, -3.857e-08, 0.9799, 3.712e-07, 0.1996, 0.9799, 6.984e-08, 0.3888, 0.9213, -0.1882, 0.3824, 0.9046, -0.1963, 0.1963, 0.9607, 6.984e-08, 0.3888, 0.9213, -1.275e-07, 0.5595, 0.8288, -0.1797, 0.5507, 0.8151, -0.1882, 0.3824, 0.9046, -0.1797, -0.5507, 0.8151, -0.1882, -0.3824, 0.9046, -0.3663, -0.3663, 0.8554, -0.3476, -0.5269, 0.7756, -0.1882, -0.3824, 0.9046, -0.1963, -0.1963, 0.9607, -0.3824, -0.1882, 0.9046, -0.3663, -0.3663, 0.8554, -0.1963, -0.1963, 0.9607, -0.1996, -3.857e-08, 0.9799, -0.3888, 7.225e-08, 0.9213, -0.3824, -0.1882, 0.9046, -0.1996, -3.857e-08, 0.9799, -0.1963, 0.1963, 0.9607, -0.3824, 0.1882, 0.9046, -0.3888, 7.225e-08, 0.9213, -0.1963, 0.1963, 0.9607, -0.1882, 0.3824, 0.9046, -0.3663, 0.3663, 0.8554, -0.3824, 0.1882, 0.9046, -0.1882, 0.3824, 0.9046, -0.1797, 0.5507, 0.8151, -0.3476, 0.5269, 0.7756, -0.3663, 0.3663, 0.8554, -0.3476, -0.5269, 0.7756, -0.3663, -0.3663, 0.8554, -0.5269, -0.3476, 0.7756, -0.4944, -0.4944, 0.715, -0.3663, -0.3663, 0.8554, -0.3824, -0.1882, 0.9046, -0.5507, -0.1797, 0.8151, -0.5269, -0.3476, 0.7756, -0.3824, -0.1882, 0.9046, -0.3888, 7.225e-08, 0.9213, -0.5595, 7.458e-08, 0.8288, -0.5507, -0.1797, 0.8151, -0.3888, 7.225e-08, 0.9213, -0.3824, 0.1882, 0.9046, -0.5507, 0.1797, 0.8151, -0.5595, 7.458e-08, 0.8288, -0.3824, 0.1882, 0.9046, -0.3663, 0.3663, 0.8554, -0.5269, 0.3476, 0.7756, -0.5507, 0.1797, 0.8151, -0.3663, 0.3663, 0.8554, -0.3476, 0.5269, 0.7756, -0.4944, 0.4944, 0.715, -0.5269, 0.3476, 0.7756, 0.5773, -0.5774, 0.5774, 0.6222, -0.4752, 0.6222, 0.4944, -0.4944, 0.715, 0.4752, -0.6222, 0.6222, 0.6222, -0.4752, 0.6222, 0.6654, -0.3385, 0.6654, 0.5269, -0.3476, 0.7756, 0.4944, -0.4944, 0.715, 0.6654, -0.3385, 0.6654, 0.6961, -0.1758, 0.6961, 0.5507, -0.1797, 0.8151, 0.5269, -0.3476, 0.7756, 0.6961, -0.1758, 0.6961, 0.7071, -8.417e-08, 0.7071, 0.5595, -3.368e-08, 0.8288, 0.5507, -0.1797, 0.8151, 0.7071, -8.417e-08, 0.7071, 0.6961, 0.1758, 0.6961, 0.5507, 0.1797, 0.8151, 0.5595, -3.368e-08, 0.8288, 0.6961, 0.1758, 0.6961, 0.6654, 0.3385, 0.6654, 0.5269, 0.3476, 0.7756, 0.5507, 0.1797, 0.8151, 0.6654, 0.3385, 0.6654, 0.6222, 0.4752, 0.6222, 0.4944, 0.4944, 0.715, 0.5269, 0.3476, 0.7756, 0.6222, 0.4752, 0.6222, 0.5773, 0.5774, 0.5774, 0.4752, 0.6222, 0.6222, 0.4944, 0.4944, 0.715, 0.4944, 0.4944, 0.715, 0.4752, 0.6222, 0.6222, 0.3385, 0.6654, 0.6654, 0.3476, 0.5269, 0.7756, 0.3476, 0.5269, 0.7756, 0.3385, 0.6654, 0.6654, 0.1758, 0.6961, 0.6961, 0.1797, 0.5507, 0.8151, 0.1797, 0.5507, 0.8151, 0.1758, 0.6961, 0.6961, 3.848e-08, 0.7071, 0.7071, -1.275e-07, 0.5595, 0.8288, -1.275e-07, 0.5595, 0.8288, 3.848e-08, 0.7071, 0.7071, -0.1758, 0.6961, 0.6961, -0.1797, 0.5507, 0.8151, -0.1797, 0.5507, 0.8151, -0.1758, 0.6961, 0.6961, -0.3385, 0.6654, 0.6654, -0.3476, 0.5269, 0.7756, -0.3476, 0.5269, 0.7756, -0.3385, 0.6654, 0.6654, -0.4752, 0.6222, 0.6222, -0.4944, 0.4944, 0.715, -0.4944, 0.4944, 0.715, -0.4752, 0.6222, 0.6222, -0.5774, 0.5774, 0.5774, -0.6222, 0.4752, 0.6222, -0.5269, 0.3476, 0.7756, -0.4944, 0.4944, 0.715, -0.6222, 0.4752, 0.6222, -0.6654, 0.3385, 0.6654, -0.5507, 0.1797, 0.8151, -0.5269, 0.3476, 0.7756, -0.6654, 0.3385, 0.6654, -0.6961, 0.1758, 0.6961, -0.5595, 7.458e-08, 0.8288, -0.5507, 0.1797, 0.8151, -0.6961, 0.1758, 0.6961, -0.7071, -5.772e-08, 0.7071, -0.5507, -0.1797, 0.8151, -0.5595, 7.458e-08, 0.8288, -0.7071, -5.772e-08, 0.7071, -0.6961, -0.1758, 0.6961, -0.5269, -0.3476, 0.7756, -0.5507, -0.1797, 0.8151, -0.6961, -0.1758, 0.6961, -0.6654, -0.3385, 0.6654, -0.4944, -0.4944, 0.715, -0.5269, -0.3476, 0.7756, -0.6654, -0.3385, 0.6654, -0.6222, -0.4752, 0.6222, -0.4752, -0.6222, 0.6222, -0.4944, -0.4944, 0.715, -0.6222, -0.4752, 0.6222, -0.5773, -0.5774, 0.5774, -0.3385, -0.6654, 0.6654, -0.3476, -0.5269, 0.7756, -0.4944, -0.4944, 0.715, -0.4752, -0.6222, 0.6222, -0.1758, -0.6961, 0.6961, -0.1797, -0.5507, 0.8151, -0.3476, -0.5269, 0.7756, -0.3385, -0.6654, 0.6654, 8.417e-08, -0.7071, 0.7071, -1.997e-07, -0.5595, 0.8288, -0.1797, -0.5507, 0.8151, -0.1758, -0.6961, 0.6961, 0.1758, -0.6961, 0.6961, 0.1797, -0.5507, 0.8151, -1.997e-07, -0.5595, 0.8288, 8.417e-08, -0.7071, 0.7071, 0.3385, -0.6654, 0.6654, 0.3476, -0.5269, 0.7756, 0.1797, -0.5507, 0.8151, 0.1758, -0.6961, 0.6961, 0.4752, -0.6222, 0.6222, 0.4944, -0.4944, 0.715, 0.3476, -0.5269, 0.7756, 0.3385, -0.6654, 0.6654, -0.4944, -0.715, -0.4944, -0.3476, -0.7756, -0.5269, -0.3663, -0.8554, -0.3663, -0.5269, -0.7756, -0.3476, -0.3476, -0.7756, -0.5269, -0.1797, -0.8151, -0.5507, -0.1882, -0.9046, -0.3824, -0.3663, -0.8554, -0.3663, -0.1797, -0.8151, -0.5507, 3.85e-08, -0.8288, -0.5595, 7.707e-08, -0.9213, -0.3888, -0.1882, -0.9046, -0.3824, 3.85e-08, -0.8288, -0.5595, 0.1797, -0.8151, -0.5507, 0.1882, -0.9046, -0.3824, 7.707e-08, -0.9213, -0.3888, 0.1797, -0.8151, -0.5507, 0.3476, -0.7756, -0.5269, 0.3663, -0.8554, -0.3663, 0.1882, -0.9046, -0.3824, 0.3476, -0.7756, -0.5269, 0.4944, -0.715, -0.4944, 0.5269, -0.7756, -0.3476, 0.3663, -0.8554, -0.3663, -0.5269, -0.7756, -0.3476, -0.3663, -0.8554, -0.3663, -0.3824, -0.9046, -0.1882, -0.5507, -0.8151, -0.1797, -0.3663, -0.8554, -0.3663, -0.1882, -0.9046, -0.3824, -0.1963, -0.9607, -0.1963, -0.3824, -0.9046, -0.1882, -0.1882, -0.9046, -0.3824, 7.707e-08, -0.9213, -0.3888, 1.061e-07, -0.9799, -0.1996, -0.1963, -0.9607, -0.1963, 7.707e-08, -0.9213, -0.3888, 0.1882, -0.9046, -0.3824, 0.1963, -0.9607, -0.1963, 1.061e-07, -0.9799, -0.1996, 0.1882, -0.9046, -0.3824, 0.3663, -0.8554, -0.3663, 0.3824, -0.9046, -0.1882, 0.1963, -0.9607, -0.1963, 0.3663, -0.8554, -0.3663, 0.5269, -0.7756, -0.3476, 0.5507, -0.8151, -0.1797, 0.3824, -0.9046, -0.1882, -0.5507, -0.8151, -0.1797, -0.3824, -0.9046, -0.1882, -0.3888, -0.9213, -2.408e-09, -0.5595, -0.8288, 0.0, -0.3824, -0.9046, -0.1882, -0.1963, -0.9607, -0.1963, -0.1996, -0.9799, 2.459e-07, -0.3888, -0.9213, -2.408e-09, -0.1963, -0.9607, -0.1963, 1.061e-07, -0.9799, -0.1996, 1.206e-08, -1.0, 1.447e-08, -0.1996, -0.9799, 2.459e-07, 1.061e-07, -0.9799, -0.1996, 0.1963, -0.9607, -0.1963, 0.1996, -0.9799, -2.387e-07, 1.206e-08, -1.0, 1.447e-08, 0.1963, -0.9607, -0.1963, 0.3824, -0.9046, -0.1882, 0.3888, -0.9213, -4.817e-09, 0.1996, -0.9799, -2.387e-07, 0.3824, -0.9046, -0.1882, 0.5507, -0.8151, -0.1797, 0.5595, -0.8288, 9.624e-09, 0.3888, -0.9213, -4.817e-09, -0.5595, -0.8288, 0.0, -0.3888, -0.9213, -2.408e-09, -0.3824, -0.9046, 0.1882, -0.5507, -0.8151, 0.1797, -0.3888, -0.9213, -2.408e-09, -0.1996, -0.9799, 2.459e-07, -0.1963, -0.9607, 0.1963, -0.3824, -0.9046, 0.1882, -0.1996, -0.9799, 2.459e-07, 1.206e-08, -1.0, 1.447e-08, -1.928e-08, -0.9799, 0.1996, -0.1963, -0.9607, 0.1963, 1.206e-08, -1.0, 1.447e-08, 0.1996, -0.9799, -2.387e-07, 0.1963, -0.9607, 0.1963, -1.928e-08, -0.9799, 0.1996, 0.1996, -0.9799, -2.387e-07, 0.3888, -0.9213, -4.817e-09, 0.3824, -0.9046, 0.1882, 0.1963, -0.9607, 0.1963, 0.3888, -0.9213, -4.817e-09, 0.5595, -0.8288, 9.624e-09, 0.5507, -0.8151, 0.1797, 0.3824, -0.9046, 0.1882, -0.5507, -0.8151, 0.1797, -0.3824, -0.9046, 0.1882, -0.3663, -0.8554, 0.3663, -0.5269, -0.7756, 0.3476, -0.3824, -0.9046, 0.1882, -0.1963, -0.9607, 0.1963, -0.1882, -0.9046, 0.3824, -0.3663, -0.8554, 0.3663, -0.1963, -0.9607, 0.1963, -1.928e-08, -0.9799, 0.1996, 4.094e-08, -0.9213, 0.3888, -0.1882, -0.9046, 0.3824, -1.928e-08, -0.9799, 0.1996, 0.1963, -0.9607, 0.1963, 0.1882, -0.9046, 0.3824, 4.094e-08, -0.9213, 0.3888, 0.1963, -0.9607, 0.1963, 0.3824, -0.9046, 0.1882, 0.3663, -0.8554, 0.3663, 0.1882, -0.9046, 0.3824, 0.3824, -0.9046, 0.1882, 0.5507, -0.8151, 0.1797, 0.5269, -0.7756, 0.3476, 0.3663, -0.8554, 0.3663, -0.5269, -0.7756, 0.3476, -0.3663, -0.8554, 0.3663, -0.3476, -0.7756, 0.5269, -0.4944, -0.715, 0.4944, -0.3663, -0.8554, 0.3663, -0.1882, -0.9046, 0.3824, -0.1797, -0.8151, 0.5507, -0.3476, -0.7756, 0.5269, -0.1882, -0.9046, 0.3824, 4.094e-08, -0.9213, 0.3888, 9.624e-08, -0.8288, 0.5595, -0.1797, -0.8151, 0.5507, 4.094e-08, -0.9213, 0.3888, 0.1882, -0.9046, 0.3824, 0.1797, -0.8151, 0.5507, 9.624e-08, -0.8288, 0.5595, 0.1882, -0.9046, 0.3824, 0.3663, -0.8554, 0.3663, 0.3476, -0.7756, 0.5269, 0.1797, -0.8151, 0.5507, 0.3663, -0.8554, 0.3663, 0.5269, -0.7756, 0.3476, 0.4944, -0.715, 0.4944, 0.3476, -0.7756, 0.5269, -0.5773, -0.5774, -0.5774, -0.4752, -0.6222, -0.6222, -0.4944, -0.715, -0.4944, -0.6222, -0.6222, -0.4752, -0.4752, -0.6222, -0.6222, -0.3385, -0.6654, -0.6654, -0.3476, -0.7756, -0.5269, -0.4944, -0.715, -0.4944, -0.3385, -0.6654, -0.6654, -0.1758, -0.6961, -0.6961, -0.1797, -0.8151, -0.5507, -0.3476, -0.7756, -0.5269, -0.1758, -0.6961, -0.6961, 1.804e-07, -0.7071, -0.7071, 3.85e-08, -0.8288, -0.5595, -0.1797, -0.8151, -0.5507, 1.804e-07, -0.7071, -0.7071, 0.1758, -0.6961, -0.6961, 0.1797, -0.8151, -0.5507, 3.85e-08, -0.8288, -0.5595, 0.1758, -0.6961, -0.6961, 0.3385, -0.6654, -0.6654, 0.3476, -0.7756, -0.5269, 0.1797, -0.8151, -0.5507, 0.3385, -0.6654, -0.6654, 0.4752, -0.6222, -0.6222, 0.4944, -0.715, -0.4944, 0.3476, -0.7756, -0.5269, 0.4752, -0.6222, -0.6222, 0.5773, -0.5774, -0.5774, 0.6222, -0.6222, -0.4752, 0.4944, -0.715, -0.4944, 0.4944, -0.715, -0.4944, 0.6222, -0.6222, -0.4752, 0.6654, -0.6654, -0.3385, 0.5269, -0.7756, -0.3476, 0.5269, -0.7756, -0.3476, 0.6654, -0.6654, -0.3385, 0.6961, -0.6961, -0.1758, 0.5507, -0.8151, -0.1797, 0.5507, -0.8151, -0.1797, 0.6961, -0.6961, -0.1758, 0.7071, -0.7071, 1.443e-07, 0.5595, -0.8288, 9.624e-09, 0.5595, -0.8288, 9.624e-09, 0.7071, -0.7071, 1.443e-07, 0.6961, -0.6961, 0.1758, 0.5507, -0.8151, 0.1797, 0.5507, -0.8151, 0.1797, 0.6961, -0.6961, 0.1758, 0.6654, -0.6654, 0.3385, 0.5269, -0.7756, 0.3476, 0.5269, -0.7756, 0.3476, 0.6654, -0.6654, 0.3385, 0.6222, -0.6222, 0.4752, 0.4944, -0.715, 0.4944, 0.4944, -0.715, 0.4944, 0.6222, -0.6222, 0.4752, 0.5773, -0.5774, 0.5774, 0.4752, -0.6222, 0.6222, 0.3476, -0.7756, 0.5269, 0.4944, -0.715, 0.4944, 0.4752, -0.6222, 0.6222, 0.3385, -0.6654, 0.6654, 0.1797, -0.8151, 0.5507, 0.3476, -0.7756, 0.5269, 0.3385, -0.6654, 0.6654, 0.1758, -0.6961, 0.6961, 9.624e-08, -0.8288, 0.5595, 0.1797, -0.8151, 0.5507, 0.1758, -0.6961, 0.6961, 8.417e-08, -0.7071, 0.7071, -0.1797, -0.8151, 0.5507, 9.624e-08, -0.8288, 0.5595, 8.417e-08, -0.7071, 0.7071, -0.1758, -0.6961, 0.6961, -0.3476, -0.7756, 0.5269, -0.1797, -0.8151, 0.5507, -0.1758, -0.6961, 0.6961, -0.3385, -0.6654, 0.6654, -0.4944, -0.715, 0.4944, -0.3476, -0.7756, 0.5269, -0.3385, -0.6654, 0.6654, -0.4752, -0.6222, 0.6222, -0.6222, -0.6222, 0.4752, -0.4944, -0.715, 0.4944, -0.4752, -0.6222, 0.6222, -0.5773, -0.5774, 0.5774, -0.6654, -0.6654, 0.3385, -0.5269, -0.7756, 0.3476, -0.4944, -0.715, 0.4944, -0.6222, -0.6222, 0.4752, -0.6961, -0.6961, 0.1758, -0.5507, -0.8151, 0.1797, -0.5269, -0.7756, 0.3476, -0.6654, -0.6654, 0.3385, -0.7071, -0.7071, -3.367e-08, -0.5595, -0.8288, 0.0, -0.5507, -0.8151, 0.1797, -0.6961, -0.6961, 0.1758, -0.6961, -0.6961, -0.1758, -0.5507, -0.8151, -0.1797, -0.5595, -0.8288, 0.0, -0.7071, -0.7071, -3.367e-08, -0.6654, -0.6654, -0.3385, -0.5269, -0.7756, -0.3476, -0.5507, -0.8151, -0.1797, -0.6961, -0.6961, -0.1758, -0.6222, -0.6222, -0.4752, -0.4944, -0.715, -0.4944, -0.5269, -0.7756, -0.3476, -0.6654, -0.6654, -0.3385, 0.4944, 0.715, -0.4944, 0.3476, 0.7756, -0.5269, 0.3663, 0.8554, -0.3663, 0.5269, 0.7756, -0.3476, 0.3476, 0.7756, -0.5269, 0.1797, 0.8151, -0.5507, 0.1882, 0.9046, -0.3824, 0.3663, 0.8554, -0.3663, 0.1797, 0.8151, -0.5507, 5.774e-08, 0.8288, -0.5595, -2.408e-09, 0.9213, -0.3888, 0.1882, 0.9046, -0.3824, 5.774e-08, 0.8288, -0.5595, -0.1797, 0.8151, -0.5507, -0.1882, 0.9046, -0.3824, -2.408e-09, 0.9213, -0.3888, -0.1797, 0.8151, -0.5507, -0.3476, 0.7756, -0.5269, -0.3663, 0.8554, -0.3663, -0.1882, 0.9046, -0.3824, -0.3476, 0.7756, -0.5269, -0.4944, 0.715, -0.4944, -0.5269, 0.7756, -0.3476, -0.3663, 0.8554, -0.3663, 0.5269, 0.7756, -0.3476, 0.3663, 0.8554, -0.3663, 0.3824, 0.9046, -0.1882, 0.5507, 0.8151, -0.1797, 0.3663, 0.8554, -0.3663, 0.1882, 0.9046, -0.3824, 0.1963, 0.9607, -0.1963, 0.3824, 0.9046, -0.1882, 0.1882, 0.9046, -0.3824, -2.408e-09, 0.9213, -0.3888, -1.181e-07, 0.9799, -0.1996, 0.1963, 0.9607, -0.1963, -2.408e-09, 0.9213, -0.3888, -0.1882, 0.9046, -0.3824, -0.1963, 0.9607, -0.1963, -1.181e-07, 0.9799, -0.1996, -0.1882, 0.9046, -0.3824, -0.3663, 0.8554, -0.3663, -0.3824, 0.9046, -0.1882, -0.1963, 0.9607, -0.1963, -0.3663, 0.8554, -0.3663, -0.5269, 0.7756, -0.3476, -0.5507, 0.8151, -0.1797, -0.3824, 0.9046, -0.1882, 0.5507, 0.8151, -0.1797, 0.3824, 0.9046, -0.1882, 0.3888, 0.9213, -1.276e-07, 0.5595, 0.8288, 2.406e-09, 0.3824, 0.9046, -0.1882, 0.1963, 0.9607, -0.1963, 0.1996, 0.9799, -2.411e-09, 0.3888, 0.9213, -1.276e-07, 0.1963, 0.9607, -0.1963, -1.181e-07, 0.9799, -0.1996, -1.254e-07, 1.0, -2.243e-07, 0.1996, 0.9799, -2.411e-09, -1.181e-07, 0.9799, -0.1996, -0.1963, 0.9607, -0.1963, -0.1996, 0.9799, -3.64e-07, -1.254e-07, 1.0, -2.243e-07, -0.1963, 0.9607, -0.1963, -0.3824, 0.9046, -0.1882, -0.3888, 0.9213, -7.225e-09, -0.1996, 0.9799, -3.64e-07, -0.3824, 0.9046, -0.1882, -0.5507, 0.8151, -0.1797, -0.5595, 0.8288, 1.444e-08, -0.3888, 0.9213, -7.225e-09, 0.5595, 0.8288, 2.406e-09, 0.3888, 0.9213, -1.276e-07, 0.3824, 0.9046, 0.1882, 0.5507, 0.8151, 0.1797, 0.3888, 0.9213, -1.276e-07, 0.1996, 0.9799, -2.411e-09, 0.1963, 0.9607, 0.1963, 0.3824, 0.9046, 0.1882, 0.1996, 0.9799, -2.411e-09, -1.254e-07, 1.0, -2.243e-07, -9.884e-08, 0.9799, 0.1996, 0.1963, 0.9607, 0.1963, -1.254e-07, 1.0, -2.243e-07, -0.1996, 0.9799, -3.64e-07, -0.1963, 0.9607, 0.1963, -9.884e-08, 0.9799, 0.1996, -0.1996, 0.9799, -3.64e-07, -0.3888, 0.9213, -7.225e-09, -0.3824, 0.9046, 0.1882, -0.1963, 0.9607, 0.1963, -0.3888, 0.9213, -7.225e-09, -0.5595, 0.8288, 1.444e-08, -0.5507, 0.8151, 0.1797, -0.3824, 0.9046, 0.1882, 0.5507, 0.8151, 0.1797, 0.3824, 0.9046, 0.1882, 0.3663, 0.8554, 0.3663, 0.5269, 0.7756, 0.3476, 0.3824, 0.9046, 0.1882, 0.1963, 0.9607, 0.1963, 0.1882, 0.9046, 0.3824, 0.3663, 0.8554, 0.3663, 0.1963, 0.9607, 0.1963, -9.884e-08, 0.9799, 0.1996, -2.167e-08, 0.9213, 0.3888, 0.1882, 0.9046, 0.3824, -9.884e-08, 0.9799, 0.1996, -0.1963, 0.9607, 0.1963, -0.1882, 0.9046, 0.3824, -2.167e-08, 0.9213, 0.3888, -0.1963, 0.9607, 0.1963, -0.3824, 0.9046, 0.1882, -0.3663, 0.8554, 0.3663, -0.1882, 0.9046, 0.3824, -0.3824, 0.9046, 0.1882, -0.5507, 0.8151, 0.1797, -0.5269, 0.7756, 0.3476, -0.3663, 0.8554, 0.3663, 0.5269, 0.7756, 0.3476, 0.3663, 0.8554, 0.3663, 0.3476, 0.7756, 0.5269, 0.4944, 0.715, 0.4944, 0.3663, 0.8554, 0.3663, 0.1882, 0.9046, 0.3824, 0.1797, 0.8151, 0.5507, 0.3476, 0.7756, 0.5269, 0.1882, 0.9046, 0.3824, -2.167e-08, 0.9213, 0.3888, 1.371e-07, 0.8288, 0.5595, 0.1797, 0.8151, 0.5507, -2.167e-08, 0.9213, 0.3888, -0.1882, 0.9046, 0.3824, -0.1797, 0.8151, 0.5507, 1.371e-07, 0.8288, 0.5595, -0.1882, 0.9046, 0.3824, -0.3663, 0.8554, 0.3663, -0.3476, 0.7756, 0.5269, -0.1797, 0.8151, 0.5507, -0.3663, 0.8554, 0.3663, -0.5269, 0.7756, 0.3476, -0.4944, 0.715, 0.4944, -0.3476, 0.7756, 0.5269, 0.5774, 0.5774, -0.5774, 0.4752, 0.6222, -0.6222, 0.4944, 0.715, -0.4944, 0.6222, 0.6222, -0.4752, 0.4752, 0.6222, -0.6222, 0.3385, 0.6654, -0.6654, 0.3476, 0.7756, -0.5269, 0.4944, 0.715, -0.4944, 0.3385, 0.6654, -0.6654, 0.1758, 0.6961, -0.6961, 0.1797, 0.8151, -0.5507, 0.3476, 0.7756, -0.5269, 0.1758, 0.6961, -0.6961, 7.215e-08, 0.7071, -0.7071, 5.774e-08, 0.8288, -0.5595, 0.1797, 0.8151, -0.5507, 7.215e-08, 0.7071, -0.7071, -0.1758, 0.6961, -0.6961, -0.1797, 0.8151, -0.5507, 5.774e-08, 0.8288, -0.5595, -0.1758, 0.6961, -0.6961, -0.3385, 0.6654, -0.6654, -0.3476, 0.7756, -0.5269, -0.1797, 0.8151, -0.5507, -0.3385, 0.6654, -0.6654, -0.4752, 0.6222, -0.6222, -0.4944, 0.715, -0.4944, -0.3476, 0.7756, -0.5269, -0.4752, 0.6222, -0.6222, -0.5773, 0.5774, -0.5774, -0.6222, 0.6222, -0.4752, -0.4944, 0.715, -0.4944, -0.4944, 0.715, -0.4944, -0.6222, 0.6222, -0.4752, -0.6654, 0.6654, -0.3385, -0.5269, 0.7756, -0.3476, -0.5269, 0.7756, -0.3476, -0.6654, 0.6654, -0.3385, -0.6961, 0.6961, -0.1758, -0.5507, 0.8151, -0.1797, -0.5507, 0.8151, -0.1797, -0.6961, 0.6961, -0.1758, -0.7071, 0.7071, -2.645e-08, -0.5595, 0.8288, 1.444e-08, -0.5595, 0.8288, 1.444e-08, -0.7071, 0.7071, -2.645e-08, -0.6961, 0.6961, 0.1758, -0.5507, 0.8151, 0.1797, -0.5507, 0.8151, 0.1797, -0.6961, 0.6961, 0.1758, -0.6654, 0.6654, 0.3385, -0.5269, 0.7756, 0.3476, -0.5269, 0.7756, 0.3476, -0.6654, 0.6654, 0.3385, -0.6222, 0.6222, 0.4752, -0.4944, 0.715, 0.4944, -0.4944, 0.715, 0.4944, -0.6222, 0.6222, 0.4752, -0.5774, 0.5774, 0.5774, -0.4752, 0.6222, 0.6222, -0.3476, 0.7756, 0.5269, -0.4944, 0.715, 0.4944, -0.4752, 0.6222, 0.6222, -0.3385, 0.6654, 0.6654, -0.1797, 0.8151, 0.5507, -0.3476, 0.7756, 0.5269, -0.3385, 0.6654, 0.6654, -0.1758, 0.6961, 0.6961, 1.371e-07, 0.8288, 0.5595, -0.1797, 0.8151, 0.5507, -0.1758, 0.6961, 0.6961, 3.848e-08, 0.7071, 0.7071, 0.1797, 0.8151, 0.5507, 1.371e-07, 0.8288, 0.5595, 3.848e-08, 0.7071, 0.7071, 0.1758, 0.6961, 0.6961, 0.3476, 0.7756, 0.5269, 0.1797, 0.8151, 0.5507, 0.1758, 0.6961, 0.6961, 0.3385, 0.6654, 0.6654, 0.4944, 0.715, 0.4944, 0.3476, 0.7756, 0.5269, 0.3385, 0.6654, 0.6654, 0.4752, 0.6222, 0.6222, 0.6222, 0.6222, 0.4752, 0.4944, 0.715, 0.4944, 0.4752, 0.6222, 0.6222, 0.5773, 0.5774, 0.5774, 0.6654, 0.6654, 0.3385, 0.5269, 0.7756, 0.3476, 0.4944, 0.715, 0.4944, 0.6222, 0.6222, 0.4752, 0.6961, 0.6961, 0.1758, 0.5507, 0.8151, 0.1797, 0.5269, 0.7756, 0.3476, 0.6654, 0.6654, 0.3385, 0.7071, 0.7071, 3.607e-08, 0.5595, 0.8288, 2.406e-09, 0.5507, 0.8151, 0.1797, 0.6961, 0.6961, 0.1758, 0.6961, 0.6961, -0.1758, 0.5507, 0.8151, -0.1797, 0.5595, 0.8288, 2.406e-09, 0.7071, 0.7071, 3.607e-08, 0.6654, 0.6654, -0.3385, 0.5269, 0.7756, -0.3476, 0.5507, 0.8151, -0.1797, 0.6961, 0.6961, -0.1758, 0.6222, 0.6222, -0.4752, 0.4944, 0.715, -0.4944, 0.5269, 0.7756, -0.3476, 0.6654, 0.6654, -0.3385])] * 3)])

# ---- objects
ob_ball_low = bpy.data.objects.new('Ball low', me_cube_001)

# ---- transforms, parenting, visibility, modifiers, constraints
ob_ball_low.location = (1.021e-09, 6.719e-10, 2.552e-09)
ob_ball_low.rotation_euler = (1.571, -0.0, 0.0)
ob_ball_low.color = (0.8, 0.8, 0.8, 1.0)

# ---- collection membership
col_collection.objects.link(ob_ball_low)

# ---- scene / render settings (as saved in the file)
scene.frame_start = 1; scene.frame_end = 250; scene.frame_set(1)
scene.render.engine = 'BLENDER_EEVEE_NEXT'
bpy.context.view_layer.update()

# ---- added for rendering (the .blend has no active camera and no usable light): camera, sun
cam_auto = bpy.data.cameras.new('AutoCamera')
cam_auto.lens = 50.0
cam_auto.sensor_width = 36.0
cam_auto.clip_end = 1000.0
ob_auto_camera = bpy.data.objects.new('AutoCamera', cam_auto)
scene.collection.objects.link(ob_auto_camera)
ob_auto_camera.location = (0.35191, -0.422292, 0.281528)
ob_auto_camera.rotation_euler = (1.09748, -7.21219e-08, 0.694738)
scene.camera = ob_auto_camera
light_auto_sun = bpy.data.lights.new('AutoSun', 'SUN')
light_auto_sun.energy = 3.0
light_auto_sun.angle = 0.0523599
ob_auto_sun = bpy.data.objects.new('AutoSun', light_auto_sun)
scene.collection.objects.link(ob_auto_sun)
ob_auto_sun.rotation_euler = (0.872665, 0.174533, 0.523599)
bpy.context.view_layer.update()
